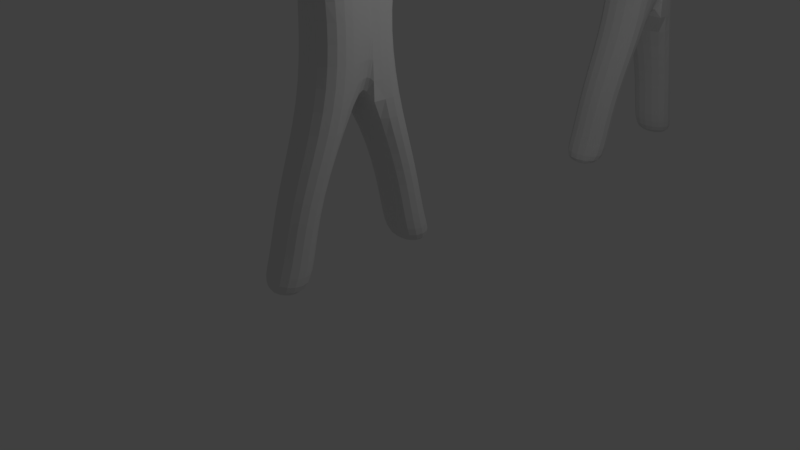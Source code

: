 # Source: alienMesh.blend  (saved by Blender 2.79.0; exported with 4.5.12 LTS)
import bpy
from mathutils import Matrix  # noqa: F401  (used for matrix-valued properties, if any)

bpy.ops.wm.read_factory_settings(use_empty=True)
scene = bpy.context.scene
scene.name = 'Scene'

# ---- collections
col_collection_1 = bpy.data.collections.new('Collection 1'); scene.collection.children.link(col_collection_1)

# ---- world
world_world = bpy.data.worlds.new('World'); scene.world = world_world
world_world.color = (0.05088, 0.05088, 0.05088)
world_world.use_sun_shadow = False
world_world.sun_shadow_jitter_overblur = 0.0
world_world.cycles.sampling_method = 'MANUAL'

# ---- cameras
cam_camera = bpy.data.cameras.new('Camera')
cam_camera.clip_end = 100.0
cam_camera.lens = 35.0
cam_camera.sensor_width = 32.0
cam_camera.sensor_height = 18.0
cam_camera.ortho_scale = 7.314
cam_camera.dof.focus_distance = 0.0
cam_camera.dof.aperture_fstop = 128.0

# ---- lights
light_lamp = bpy.data.lights.new('Lamp', 'POINT')
light_lamp.transmission_factor = 0.0
light_lamp.cutoff_distance = 30.0
light_lamp.energy = 100.0
light_lamp.shadow_buffer_clip_start = 1.001
light_lamp.shadow_soft_size = 0.1
light_lamp.shadow_maximum_resolution = 0.006
light_lamp.use_absolute_resolution = True

# ---- meshes
me_cube_002 = bpy.data.meshes.new('Cube.002')
me_cube_002.from_pydata([(-1.089, -1.0, -1.0), (-1.062, -0.8937, -0.04149), (-1.089, -0.4505, -1.0), (-1.062, -0.4505, -0.04149), (-0.3451, -1.0, -1.0), (-0.2912, -0.8937, -0.04149), (-0.3451, -0.4505, -1.0), (-0.2912, -0.4505, -0.04149), (-1.063, -1.063, 0.8139), (-1.063, -0.4505, 0.8139), (-0.2912, -0.4505, 0.8139), (-0.5558, -1.063, 0.8139), (-1.063, -1.063, 1.301), (-1.063, -0.581, 1.584), (-0.2912, -0.581, 1.584), (-0.5558, -1.063, 1.301), (-0.5558, -1.928, 0.8139), (-1.062, -1.928, 0.8139), (-0.5558, -1.928, 1.301), (-1.062, -1.928, 1.301), (-0.5558, -2.783, 0.8139), (-1.062, -2.783, 0.8139), (-0.5558, -2.783, 1.301), (-1.062, -2.783, 1.301), (-0.5558, -3.121, 0.8139), (-1.062, -3.121, 0.8139), (-0.5558, -3.121, 1.301), (-1.062, -3.121, 1.301), (-1.062, -0.4505, 0.8139), (-0.2912, -0.4505, 0.8139), (-1.062, -0.4635, 1.584), (-0.2912, -0.4635, 1.584), (-1.062, -0.581, 1.895), (-0.2912, -0.581, 1.895), (-1.062, -0.4635, 1.895), (-0.2912, -0.4635, 1.895), (-1.0, -0.9208, -2.074), (-1.0, -1.382, -2.074), (-0.3451, -0.9208, -2.074), (-0.3451, -1.382, -2.074), (-1.0, -1.052, -2.855), (-1.0, -1.54, -2.855), (-0.3451, -1.052, -2.855), (-0.3451, -1.54, -2.855), (-1.0, -1.17, -3.214), (-1.0, -1.719, -3.214), (-0.3451, -1.17, -3.214), (-0.3451, -1.719, -3.214), (-1.089, 0.2144, -1.0), (-1.062, 0.1081, -0.04149), (-1.089, -0.3351, -1.0), (-1.062, -0.3351, -0.04149), (-0.3451, 0.2144, -1.0), (-0.2912, 0.1081, -0.04149), (-0.3451, -0.3351, -1.0), (-0.2912, -0.3351, -0.04149), (-1.063, 0.2776, 0.8139), (-1.063, -0.3351, 0.8139), (-0.2912, -0.3351, 0.8139), (-0.5558, 0.2776, 0.8139), (-1.063, 0.2776, 1.301), (-1.063, -0.2046, 1.584), (-0.2912, -0.2046, 1.584), (-0.5558, 0.2776, 1.301), (-0.5558, 1.143, 0.8139), (-1.062, 1.143, 0.8139), (-0.5558, 1.143, 1.301), (-1.062, 1.143, 1.301), (-0.5558, 1.997, 0.8139), (-1.062, 1.997, 0.8139), (-0.5558, 1.997, 1.301), (-1.062, 1.997, 1.301), (-0.5558, 2.335, 0.8139), (-1.062, 2.335, 0.8139), (-0.5558, 2.335, 1.301), (-1.062, 2.335, 1.301), (-1.062, -0.3351, 0.8139), (-0.2912, -0.3351, 0.8139), (-1.062, -0.3221, 1.584), (-0.2912, -0.3221, 1.584), (-1.062, -0.2046, 1.895), (-0.2912, -0.2046, 1.895), (-1.062, -0.3221, 1.895), (-0.2912, -0.3221, 1.895), (-1.0, 0.1352, -2.074), (-1.0, 0.5965, -2.074), (-0.3451, 0.1352, -2.074), (-0.3451, 0.5965, -2.074), (-1.0, 0.2663, -2.855), (-1.0, 0.7539, -2.855), (-0.3451, 0.2663, -2.855), (-0.3451, 0.7539, -2.855), (-1.0, 0.3843, -3.214), (-1.0, 0.9338, -3.214), (-0.3451, 0.3843, -3.214), (-0.3451, 0.9338, -3.214), (-0.7225, -0.1814, 3.572), (-0.7225, 0.006228, 3.515), (-0.7225, 0.1791, 3.422), (-0.7225, 0.3307, 3.298), (-0.7225, 0.455, 3.146), (-0.7225, 0.5474, 2.973), (-0.7225, 0.6043, 2.786), (-0.7225, 0.6235, 2.591), (-0.7225, 0.6043, 2.396), (-0.7225, 0.1791, 1.759), (-0.7605, -0.1851, 3.572), (-0.7971, -0.001125, 3.515), (-0.8309, 0.1684, 3.422), (-0.8604, 0.3171, 3.298), (-0.8847, 0.439, 3.146), (-0.9027, 0.5297, 2.973), (-0.9138, 0.5855, 2.786), (-0.9176, 0.6043, 2.591), (-0.9138, 0.5855, 2.396), (-0.9027, 0.5297, 2.208), (-0.8847, 0.439, 2.035), (-0.8604, 0.3171, 1.884), (-0.8309, 0.1684, 1.759), (-0.7971, -0.001126, 1.667), (-0.7605, -0.1851, 1.61), (-0.7971, -0.1962, 3.572), (-0.8689, -0.0229, 3.515), (-0.9351, 0.1368, 3.422), (-0.9931, 0.2768, 3.298), (-1.041, 0.3917, 3.146), (-1.076, 0.4771, 2.973), (-1.098, 0.5297, 2.786), (-1.105, 0.5474, 2.591), (-1.098, 0.5297, 2.396), (-1.076, 0.4771, 2.208), (-1.041, 0.3917, 2.035), (-0.9931, 0.2768, 1.884), (-0.9351, 0.1368, 1.759), (-0.8689, -0.0229, 1.667), (-0.7971, -0.1962, 1.61), (-0.8309, -0.2142, 3.572), (-0.9351, -0.05827, 3.515), (-1.031, 0.08548, 3.422), (-1.115, 0.2115, 3.298), (-1.184, 0.3149, 3.146), (-1.236, 0.3917, 2.973), (-1.267, 0.439, 2.786), (-1.278, 0.455, 2.591), (-1.267, 0.439, 2.396), (-1.236, 0.3917, 2.208), (-1.184, 0.3149, 2.035), (-1.115, 0.2115, 1.884), (-1.031, 0.08548, 1.759), (-0.9351, -0.05827, 1.667), (-0.8309, -0.2142, 1.61), (-0.8604, -0.2385, 3.572), (-0.9931, -0.1059, 3.515), (-1.115, 0.01639, 3.422), (-1.222, 0.1235, 3.298), (-1.31, 0.2115, 3.146), (-1.376, 0.2768, 2.973), (-1.416, 0.3171, 2.786), (-1.43, 0.3307, 2.591), (-1.416, 0.3171, 2.396), (-1.376, 0.2768, 2.208), (-1.31, 0.2115, 2.035), (-1.222, 0.1235, 1.884), (-1.115, 0.01639, 1.759), (-0.9931, -0.1059, 1.667), (-0.8604, -0.2385, 1.61), (-0.8847, -0.2681, 3.572), (-1.041, -0.1638, 3.515), (-1.184, -0.0678, 3.422), (-1.31, 0.01639, 3.298), (-1.414, 0.08548, 3.146), (-1.491, 0.1368, 2.973), (-1.538, 0.1684, 2.786), (-1.554, 0.1791, 2.591), (-1.538, 0.1684, 2.396), (-1.491, 0.1368, 2.208), (-1.414, 0.08548, 2.035), (-1.31, 0.01639, 1.884), (-1.184, -0.0678, 1.759), (-1.041, -0.1638, 1.667), (-0.8847, -0.2681, 1.61), (-0.9027, -0.3018, 3.572), (-1.076, -0.23, 3.515), (-1.236, -0.1638, 3.422), (-1.376, -0.1059, 3.298), (-1.491, -0.05827, 3.146), (-1.576, -0.0229, 2.973), (-1.629, -0.001126, 2.786), (-1.646, 0.006227, 2.591), (-1.629, -0.001126, 2.396), (-1.576, -0.0229, 2.208), (-1.491, -0.05827, 2.035), (-1.376, -0.1059, 1.884), (-1.236, -0.1638, 1.759), (-1.076, -0.23, 1.667), (-0.9027, -0.3018, 1.61), (-0.9138, -0.3384, 3.572), (-1.098, -0.3018, 3.515), (-1.267, -0.2681, 3.422), (-1.416, -0.2385, 3.298), (-1.538, -0.2142, 3.146), (-1.629, -0.1962, 2.973), (-1.684, -0.1851, 2.786), (-1.703, -0.1814, 2.591), (-1.684, -0.1851, 2.396), (-1.629, -0.1962, 2.208), (-1.538, -0.2142, 2.035), (-1.416, -0.2385, 1.884), (-1.267, -0.2681, 1.759), (-1.098, -0.3018, 1.667), (-0.9138, -0.3384, 1.61), (-0.9176, -0.3765, 3.572), (-1.105, -0.3765, 3.515), (-1.278, -0.3765, 3.422), (-1.43, -0.3765, 3.298), (-1.554, -0.3765, 3.146), (-1.646, -0.3765, 2.973), (-1.703, -0.3765, 2.786), (-1.722, -0.3765, 2.591), (-1.703, -0.3765, 2.396), (-1.646, -0.3765, 2.208), (-1.554, -0.3765, 2.035), (-1.43, -0.3765, 1.884), (-1.278, -0.3765, 1.759), (-1.105, -0.3765, 1.667), (-0.9176, -0.3765, 1.61), (-0.9138, -0.4145, 3.572), (-1.098, -0.4511, 3.515), (-1.267, -0.4848, 3.422), (-1.416, -0.5144, 3.298), (-1.538, -0.5387, 3.146), (-1.629, -0.5567, 2.973), (-1.684, -0.5678, 2.786), (-1.703, -0.5715, 2.591), (-1.684, -0.5678, 2.396), (-1.629, -0.5567, 2.208), (-1.538, -0.5387, 2.035), (-1.416, -0.5144, 1.884), (-1.267, -0.4848, 1.759), (-1.098, -0.4511, 1.667), (-0.9138, -0.4145, 1.61), (-0.9027, -0.4511, 3.572), (-1.076, -0.5229, 3.515), (-1.236, -0.5891, 3.422), (-1.376, -0.6471, 3.298), (-1.491, -0.6946, 3.146), (-1.576, -0.73, 2.973), (-1.629, -0.7518, 2.786), (-1.646, -0.7591, 2.591), (-1.629, -0.7518, 2.396), (-1.576, -0.73, 2.208), (-1.491, -0.6946, 2.035), (-1.376, -0.6471, 1.884), (-1.236, -0.5891, 1.759), (-1.076, -0.5229, 1.667), (-0.9027, -0.4511, 1.61), (-0.8847, -0.4848, 3.572), (-1.041, -0.5891, 3.515), (-1.184, -0.6851, 3.422), (-1.31, -0.7693, 3.298), (-1.414, -0.8384, 3.146), (-1.491, -0.8897, 2.973), (-1.538, -0.9214, 2.786), (-1.554, -0.932, 2.591), (-1.538, -0.9214, 2.396), (-1.491, -0.8897, 2.208), (-1.414, -0.8384, 2.035), (-1.31, -0.7693, 1.884), (-1.184, -0.6851, 1.759), (-1.041, -0.5891, 1.667), (-0.8847, -0.4848, 1.61), (-0.8604, -0.5144, 3.572), (-0.9931, -0.6471, 3.515), (-1.115, -0.7693, 3.422), (-1.222, -0.8765, 3.298), (-1.31, -0.9644, 3.146), (-1.376, -1.03, 2.973), (-1.416, -1.07, 2.786), (-1.43, -1.084, 2.591), (-1.416, -1.07, 2.396), (-1.376, -1.03, 2.208), (-1.31, -0.9644, 2.035), (-1.222, -0.8765, 1.884), (-1.115, -0.7693, 1.759), (-0.9931, -0.6471, 1.667), (-0.8604, -0.5144, 1.61), (-0.8309, -0.5387, 3.572), (-0.9351, -0.6946, 3.515), (-1.031, -0.8384, 3.422), (-1.115, -0.9644, 3.298), (-1.184, -1.068, 3.146), (-1.236, -1.145, 2.973), (-1.267, -1.192, 2.786), (-1.278, -1.208, 2.591), (-1.267, -1.192, 2.396), (-1.236, -1.145, 2.208), (-1.184, -1.068, 2.035), (-1.115, -0.9644, 1.884), (-1.031, -0.8384, 1.759), (-0.9351, -0.6946, 1.667), (-0.8309, -0.5387, 1.61), (-0.7225, -0.3765, 1.591), (-0.7971, -0.5567, 3.572), (-0.8689, -0.73, 3.515), (-0.9351, -0.8897, 3.422), (-0.9931, -1.03, 3.298), (-1.041, -1.145, 3.146), (-1.076, -1.23, 2.973), (-1.098, -1.283, 2.786), (-1.105, -1.3, 2.591), (-1.098, -1.283, 2.396), (-1.076, -1.23, 2.208), (-1.041, -1.145, 2.035), (-0.9931, -1.03, 1.884), (-0.9351, -0.8897, 1.759), (-0.8689, -0.73, 1.667), (-0.7971, -0.5567, 1.61), (-0.7605, -0.5678, 3.572), (-0.7971, -0.7518, 3.515), (-0.8309, -0.9214, 3.422), (-0.8604, -1.07, 3.298), (-0.8847, -1.192, 3.146), (-0.9027, -1.283, 2.973), (-0.9138, -1.338, 2.786), (-0.9176, -1.357, 2.591), (-0.9138, -1.338, 2.396), (-0.9027, -1.283, 2.208), (-0.8847, -1.192, 2.035), (-0.8604, -1.07, 1.884), (-0.8309, -0.9214, 1.759), (-0.7971, -0.7518, 1.667), (-0.7605, -0.5678, 1.61), (-0.7225, -0.5715, 3.572), (-0.7225, -0.7591, 3.515), (-0.7225, -0.932, 3.422), (-0.7225, -1.084, 3.298), (-0.7225, -1.208, 3.146), (-0.7225, -1.3, 2.973), (-0.7225, -1.357, 2.786), (-0.7225, -1.376, 2.591), (-0.7225, -1.357, 2.396), (-0.7225, -1.3, 2.208), (-0.7225, -1.208, 2.035), (-0.7225, -1.084, 1.884), (-0.7225, -0.932, 1.759), (-0.7225, -0.7591, 1.667), (-0.7225, -0.5715, 1.61), (-0.6844, -0.5678, 3.572), (-0.6478, -0.7518, 3.515), (-0.6141, -0.9214, 3.422), (-0.5845, -1.07, 3.298), (-0.5603, -1.192, 3.146), (-0.5422, -1.283, 2.973), (-0.5311, -1.338, 2.786), (-0.5274, -1.357, 2.591), (-0.5311, -1.338, 2.396), (-0.5422, -1.283, 2.208), (-0.5603, -1.192, 2.035), (-0.5845, -1.07, 1.884), (-0.6141, -0.9214, 1.759), (-0.6478, -0.7518, 1.667), (-0.6844, -0.5678, 1.61), (-0.6478, -0.5567, 3.572), (-0.576, -0.73, 3.515), (-0.5099, -0.8897, 3.422), (-0.4519, -1.03, 3.298), (-0.4043, -1.145, 3.146), (-0.3689, -1.23, 2.973), (-0.3471, -1.283, 2.786), (-0.3398, -1.3, 2.591), (-0.3471, -1.283, 2.396), (-0.3689, -1.23, 2.208), (-0.4043, -1.145, 2.035), (-0.4519, -1.03, 1.884), (-0.5099, -0.8897, 1.759), (-0.576, -0.73, 1.667), (-0.6478, -0.5567, 1.61), (-0.6141, -0.5387, 3.572), (-0.5099, -0.6946, 3.515), (-0.4138, -0.8384, 3.422), (-0.3296, -0.9644, 3.298), (-0.2605, -1.068, 3.146), (-0.2092, -1.145, 2.973), (-0.1776, -1.192, 2.786), (-0.1669, -1.208, 2.591), (-0.1776, -1.192, 2.396), (-0.2092, -1.145, 2.208), (-0.2605, -1.068, 2.035), (-0.3296, -0.9644, 1.884), (-0.4138, -0.8384, 1.759), (-0.5099, -0.6946, 1.667), (-0.6141, -0.5387, 1.61), (-0.7225, -0.3765, 3.591), (-0.5845, -0.5144, 3.572), (-0.4519, -0.6471, 3.515), (-0.3296, -0.7693, 3.422), (-0.2225, -0.8765, 3.298), (-0.1345, -0.9644, 3.146), (-0.06919, -1.03, 2.973), (-0.02895, -1.07, 2.786), (-0.01537, -1.084, 2.591), (-0.02895, -1.07, 2.396), (-0.06919, -1.03, 2.208), (-0.1345, -0.9644, 2.035), (-0.2225, -0.8765, 1.884), (-0.3296, -0.7693, 1.759), (-0.4519, -0.6471, 1.667), (-0.5845, -0.5144, 1.61), (-0.5603, -0.4848, 3.572), (-0.4043, -0.5891, 3.515), (-0.2605, -0.6851, 3.422), (-0.1345, -0.7693, 3.298), (-0.03113, -0.8384, 3.146), (0.0457, -0.8897, 2.973), (0.09302, -0.9214, 2.786), (0.109, -0.932, 2.591), (0.09302, -0.9214, 2.396), (0.0457, -0.8897, 2.208), (-0.03113, -0.8384, 2.035), (-0.1345, -0.7693, 1.884), (-0.2605, -0.6851, 1.759), (-0.4043, -0.5891, 1.667), (-0.5603, -0.4848, 1.61), (-0.5422, -0.4511, 3.572), (-0.3689, -0.5229, 3.515), (-0.2092, -0.5891, 3.422), (-0.06919, -0.6471, 3.298), (0.0457, -0.6946, 3.146), (0.1311, -0.73, 2.973), (0.1837, -0.7518, 2.786), (0.2014, -0.7591, 2.591), (0.1837, -0.7518, 2.396), (0.1311, -0.73, 2.208), (0.0457, -0.6946, 2.035), (-0.06919, -0.6471, 1.884), (-0.2092, -0.5891, 1.759), (-0.3689, -0.5229, 1.667), (-0.5422, -0.4511, 1.61), (-0.5311, -0.4145, 3.572), (-0.3471, -0.4511, 3.515), (-0.1776, -0.4848, 3.422), (-0.02895, -0.5144, 3.298), (0.09302, -0.5387, 3.146), (0.1837, -0.5567, 2.973), (0.2395, -0.5678, 2.786), (0.2583, -0.5715, 2.591), (0.2395, -0.5678, 2.396), (0.1837, -0.5567, 2.208), (0.09302, -0.5387, 2.035), (-0.02895, -0.5144, 1.884), (-0.1776, -0.4848, 1.759), (-0.3471, -0.4511, 1.667), (-0.5311, -0.4145, 1.61), (-0.5274, -0.3765, 3.572), (-0.3398, -0.3765, 3.515), (-0.1669, -0.3765, 3.422), (-0.01537, -0.3765, 3.298), (0.109, -0.3765, 3.146), (0.2014, -0.3765, 2.973), (0.2583, -0.3765, 2.786), (0.2775, -0.3765, 2.591), (0.2583, -0.3765, 2.396), (0.2014, -0.3765, 2.208), (0.109, -0.3765, 2.035), (-0.01537, -0.3765, 1.884), (-0.1669, -0.3765, 1.759), (-0.3398, -0.3765, 1.667), (-0.5274, -0.3765, 1.61), (-0.5311, -0.3384, 3.572), (-0.3471, -0.3018, 3.515), (-0.1776, -0.2681, 3.422), (-0.02895, -0.2385, 3.298), (0.09302, -0.2142, 3.146), (0.1837, -0.1962, 2.973), (0.2395, -0.1851, 2.786), (0.2583, -0.1814, 2.591), (0.2395, -0.1851, 2.396), (0.1837, -0.1962, 2.208), (0.09302, -0.2142, 2.035), (-0.02895, -0.2385, 1.884), (-0.1776, -0.2681, 1.759), (-0.3471, -0.3018, 1.667), (-0.5311, -0.3384, 1.61), (-0.5422, -0.3018, 3.572), (-0.3689, -0.23, 3.515), (-0.2092, -0.1638, 3.422), (-0.06919, -0.1059, 3.298), (0.0457, -0.05827, 3.146), (0.1311, -0.0229, 2.973), (0.1837, -0.001126, 2.786), (0.2014, 0.006228, 2.591), (0.1837, -0.001126, 2.396), (0.1311, -0.0229, 2.208), (0.0457, -0.05827, 2.035), (-0.06919, -0.1059, 1.884), (-0.2092, -0.1638, 1.759), (-0.3689, -0.23, 1.667), (-0.5422, -0.3018, 1.61), (-0.5603, -0.2681, 3.572), (-0.4043, -0.1638, 3.515), (-0.2605, -0.0678, 3.422), (-0.1345, 0.01639, 3.298), (-0.03113, 0.08548, 3.146), (0.0457, 0.1368, 2.973), (0.09302, 0.1684, 2.786), (0.109, 0.1791, 2.591), (0.09302, 0.1684, 2.396), (0.0457, 0.1368, 2.208), (-0.03113, 0.08548, 2.035), (-0.1345, 0.01639, 1.884), (-0.2605, -0.0678, 1.759), (-0.4043, -0.1638, 1.667), (-0.5603, -0.2681, 1.61), (-0.5845, -0.2385, 3.572), (-0.4519, -0.1059, 3.515), (-0.3296, 0.01639, 3.422), (-0.2225, 0.1235, 3.298), (-0.1345, 0.2115, 3.146), (-0.06919, 0.2768, 2.973), (-0.02895, 0.3171, 2.786), (-0.01537, 0.3307, 2.591), (-0.02895, 0.3171, 2.396), (-0.06919, 0.2768, 2.208), (-0.1345, 0.2115, 2.035), (-0.2225, 0.1235, 1.884), (-0.3296, 0.01639, 1.759), (-0.4519, -0.1059, 1.667), (-0.5845, -0.2385, 1.61), (-0.6141, -0.2142, 3.572), (-0.5099, -0.05827, 3.515), (-0.4138, 0.08548, 3.422), (-0.3296, 0.2115, 3.298), (-0.2605, 0.3149, 3.146), (-0.2092, 0.3917, 2.973), (-0.1776, 0.439, 2.786), (-0.1669, 0.455, 2.591), (-0.1776, 0.439, 2.396), (-0.2092, 0.3917, 2.208), (-0.2605, 0.3149, 2.035), (-0.3296, 0.2115, 1.884), (-0.4138, 0.08548, 1.759), (-0.5099, -0.05827, 1.667), (-0.6141, -0.2142, 1.61), (-0.6478, -0.1962, 3.572), (-0.576, -0.0229, 3.515), (-0.5099, 0.1368, 3.422), (-0.4519, 0.2768, 3.298), (-0.4043, 0.3917, 3.146), (-0.3689, 0.4771, 2.973), (-0.3471, 0.5297, 2.786), (-0.3398, 0.5474, 2.591), (-0.3471, 0.5297, 2.396), (-0.3689, 0.4771, 2.208), (-0.4043, 0.3917, 2.035), (-0.4519, 0.2768, 1.884), (-0.5099, 0.1368, 1.759), (-0.576, -0.0229, 1.667), (-0.6478, -0.1962, 1.61), (-0.6844, -0.1851, 3.572), (-0.6478, -0.001126, 3.515), (-0.6141, 0.1684, 3.422), (-0.5845, 0.3171, 3.298), (-0.5603, 0.439, 3.146), (-0.5422, 0.5297, 2.973), (-0.5311, 0.5855, 2.786), (-0.5274, 0.6043, 2.591), (-0.5311, 0.5855, 2.396), (-0.5422, 0.5297, 2.208), (-0.5603, 0.439, 2.035), (-0.5845, 0.3171, 1.884), (-0.6141, 0.1684, 1.759), (-0.6478, -0.001126, 1.667), (-0.6844, -0.1851, 1.61), (-0.7225, 0.5474, 2.208), (-0.7225, 0.455, 2.035), (-0.7225, 0.3307, 1.884), (-0.7225, 0.006227, 1.667), (-0.7225, -0.1814, 1.61), (-1.531, -0.09193, 2.548), (-1.689, 0.1251, 2.714), (-1.786, -0.1748, 2.714), (-1.531, -0.3603, 2.714), (-1.276, -0.1748, 2.714), (-1.373, 0.1251, 2.714), (-1.786, -0.009016, 2.982), (-1.689, -0.309, 2.982), (-1.373, -0.309, 2.982), (-1.276, -0.009016, 2.982), (-1.531, 0.1764, 2.982), (-1.531, -0.09193, 3.148), (-1.681, -0.1407, 2.593), (-1.624, 0.03566, 2.593), (-1.774, -0.01307, 2.69), (-1.531, 0.1633, 2.69), (-1.438, 0.03566, 2.593), (-1.531, -0.2497, 2.593), (-1.681, -0.2984, 2.69), (-1.381, -0.1407, 2.593), (-1.381, -0.2984, 2.69), (-1.288, -0.01307, 2.69), (-1.624, 0.1934, 2.848), (-1.438, 0.1934, 2.848), (-1.831, -0.09193, 2.848), (-1.774, 0.0844, 2.848), (-1.624, -0.3773, 2.848), (-1.774, -0.2683, 2.848), (-1.288, -0.2683, 2.848), (-1.438, -0.3773, 2.848), (-1.288, 0.0844, 2.848), (-1.231, -0.09193, 2.848), (-1.681, 0.1145, 3.006), (-1.774, -0.1708, 3.006), (-1.531, -0.3471, 3.006), (-1.288, -0.1708, 3.006), (-1.381, 0.1145, 3.006), (-1.681, -0.0432, 3.103), (-1.531, 0.06579, 3.103), (-1.624, -0.2195, 3.103), (-1.438, -0.2195, 3.103), (-1.381, -0.0432, 3.103), (-1.531, -0.7428, 2.548), (-1.689, -0.5257, 2.714), (-1.786, -0.8257, 2.714), (-1.531, -1.011, 2.714), (-1.276, -0.8257, 2.714), (-1.373, -0.5257, 2.714), (-1.786, -0.6599, 2.982), (-1.689, -0.9599, 2.982), (-1.373, -0.9599, 2.982), (-1.276, -0.6599, 2.982), (-1.531, -0.4745, 2.982), (-1.531, -0.7428, 3.148), (-1.681, -0.7915, 2.593), (-1.624, -0.6152, 2.593), (-1.774, -0.6639, 2.69), (-1.531, -0.4876, 2.69), (-1.438, -0.6152, 2.593), (-1.531, -0.9005, 2.593), (-1.681, -0.9493, 2.69), (-1.381, -0.7915, 2.593), (-1.381, -0.9493, 2.69), (-1.288, -0.6639, 2.69), (-1.624, -0.4575, 2.848), (-1.438, -0.4575, 2.848), (-1.831, -0.7428, 2.848), (-1.774, -0.5665, 2.848), (-1.624, -1.028, 2.848), (-1.774, -0.9191, 2.848), (-1.288, -0.9191, 2.848), (-1.438, -1.028, 2.848), (-1.288, -0.5665, 2.848), (-1.231, -0.7428, 2.848), (-1.681, -0.5363, 3.006), (-1.774, -0.8217, 3.006), (-1.531, -0.998, 3.006), (-1.288, -0.8217, 3.006), (-1.381, -0.5363, 3.006), (-1.681, -0.6941, 3.103), (-1.531, -0.5851, 3.103), (-1.624, -0.8704, 3.103), (-1.438, -0.8704, 3.103), (-1.381, -0.6941, 3.103)], [], [(0, 1, 3, 2), (31, 29, 77, 79), (6, 7, 5, 4), (4, 5, 1, 0), (2, 6, 38, 36), (1, 5, 11, 8), (11, 10, 14, 15), (83, 35, 31, 79), (5, 7, 10, 11), (3, 1, 8, 9), (14, 13, 12, 15), (9, 8, 12, 13), (11, 15, 18, 16), (10, 9, 28, 29), (19, 17, 21, 23), (15, 12, 19, 18), (8, 11, 16, 17), (12, 8, 17, 19), (20, 22, 26, 24), (18, 19, 23, 22), (16, 18, 22, 20), (17, 16, 20, 21), (25, 24, 26, 27), (21, 20, 24, 25), (23, 21, 25, 27), (22, 23, 27, 26), (82, 78, 30, 34), (14, 10, 29, 31), (9, 13, 30, 28), (30, 13, 32, 34), (32, 33, 35, 34), (28, 30, 78, 76), (14, 31, 35, 33), (13, 14, 33, 32), (38, 39, 43, 42), (0, 2, 36, 37), (6, 4, 39, 38), (4, 0, 37, 39), (43, 41, 45, 47), (37, 36, 40, 41), (39, 37, 41, 43), (36, 38, 42, 40), (44, 46, 47, 45), (40, 42, 46, 44), (42, 43, 47, 46), (41, 40, 44, 45), (48, 49, 51, 50), (9, 57, 51, 3), (54, 55, 53, 52), (52, 53, 49, 48), (50, 54, 86, 84), (49, 53, 59, 56), (59, 58, 62, 63), (2, 3, 51, 50), (53, 55, 58, 59), (51, 49, 56, 57), (62, 61, 60, 63), (57, 56, 60, 61), (59, 63, 66, 64), (58, 57, 76, 77), (67, 65, 69, 71), (63, 60, 67, 66), (56, 59, 64, 65), (60, 56, 65, 67), (68, 70, 74, 72), (66, 67, 71, 70), (64, 66, 70, 68), (65, 64, 68, 69), (73, 72, 74, 75), (69, 68, 72, 73), (71, 69, 73, 75), (70, 71, 75, 74), (83, 82, 34, 35), (62, 58, 77, 79), (57, 61, 78, 76), (78, 61, 80, 82), (80, 81, 83, 82), (2, 50, 54, 6), (62, 79, 83, 81), (61, 62, 81, 80), (86, 87, 91, 90), (48, 50, 84, 85), (54, 52, 87, 86), (52, 48, 85, 87), (91, 89, 93, 95), (85, 84, 88, 89), (87, 85, 89, 91), (84, 86, 90, 88), (92, 94, 95, 93), (88, 90, 94, 92), (90, 91, 95, 94), (89, 88, 92, 93), (7, 55, 58, 10), (6, 54, 55, 7), (577, 576, 119, 120), (103, 102, 112, 113), (96, 392, 106), (301, 577, 120), (104, 103, 113, 114), (97, 96, 106, 107), (573, 104, 114, 115), (98, 97, 107, 108), (574, 573, 115, 116), (99, 98, 108, 109), (575, 574, 116, 117), (100, 99, 109, 110), (105, 575, 117, 118), (101, 100, 110, 111), (576, 105, 118, 119), (102, 101, 111, 112), (119, 118, 133, 134), (112, 111, 126, 127), (120, 119, 134, 135), (113, 112, 127, 128), (106, 392, 121), (301, 120, 135), (114, 113, 128, 129), (107, 106, 121, 122), (115, 114, 129, 130), (108, 107, 122, 123), (116, 115, 130, 131), (109, 108, 123, 124), (117, 116, 131, 132), (110, 109, 124, 125), (118, 117, 132, 133), (111, 110, 125, 126), (123, 122, 137, 138), (131, 130, 145, 146), (124, 123, 138, 139), (132, 131, 146, 147), (125, 124, 139, 140), (133, 132, 147, 148), (126, 125, 140, 141), (134, 133, 148, 149), (127, 126, 141, 142), (135, 134, 149, 150), (128, 127, 142, 143), (121, 392, 136), (301, 135, 150), (129, 128, 143, 144), (122, 121, 136, 137), (130, 129, 144, 145), (142, 141, 156, 157), (150, 149, 164, 165), (143, 142, 157, 158), (136, 392, 151), (301, 150, 165), (144, 143, 158, 159), (137, 136, 151, 152), (145, 144, 159, 160), (138, 137, 152, 153), (146, 145, 160, 161), (139, 138, 153, 154), (147, 146, 161, 162), (140, 139, 154, 155), (148, 147, 162, 163), (141, 140, 155, 156), (149, 148, 163, 164), (161, 160, 175, 176), (154, 153, 168, 169), (162, 161, 176, 177), (155, 154, 169, 170), (163, 162, 177, 178), (156, 155, 170, 171), (164, 163, 178, 179), (157, 156, 171, 172), (165, 164, 179, 180), (158, 157, 172, 173), (151, 392, 166), (301, 165, 180), (159, 158, 173, 174), (152, 151, 166, 167), (160, 159, 174, 175), (153, 152, 167, 168), (180, 179, 194, 195), (173, 172, 187, 188), (166, 392, 181), (301, 180, 195), (174, 173, 188, 189), (167, 166, 181, 182), (175, 174, 189, 190), (168, 167, 182, 183), (176, 175, 190, 191), (169, 168, 183, 184), (177, 176, 191, 192), (170, 169, 184, 185), (178, 177, 192, 193), (171, 170, 185, 186), (179, 178, 193, 194), (172, 171, 186, 187), (184, 183, 198, 199), (192, 191, 206, 207), (185, 184, 199, 200), (193, 192, 207, 208), (186, 185, 200, 201), (194, 193, 208, 209), (187, 186, 201, 202), (195, 194, 209, 210), (188, 187, 202, 203), (181, 392, 196), (301, 195, 210), (189, 188, 203, 204), (182, 181, 196, 197), (190, 189, 204, 205), (183, 182, 197, 198), (191, 190, 205, 206), (203, 202, 217, 218), (196, 392, 211), (301, 210, 225), (204, 203, 218, 219), (197, 196, 211, 212), (205, 204, 219, 220), (198, 197, 212, 213), (206, 205, 220, 221), (199, 198, 213, 214), (207, 206, 221, 222), (200, 199, 214, 215), (208, 207, 222, 223), (201, 200, 215, 216), (209, 208, 223, 224), (202, 201, 216, 217), (210, 209, 224, 225), (222, 221, 236, 237), (215, 214, 229, 230), (223, 222, 237, 238), (216, 215, 230, 231), (224, 223, 238, 239), (217, 216, 231, 232), (225, 224, 239, 240), (218, 217, 232, 233), (211, 392, 226), (301, 225, 240), (219, 218, 233, 234), (212, 211, 226, 227), (220, 219, 234, 235), (213, 212, 227, 228), (221, 220, 235, 236), (214, 213, 228, 229), (301, 240, 255), (234, 233, 248, 249), (227, 226, 241, 242), (235, 234, 249, 250), (228, 227, 242, 243), (236, 235, 250, 251), (229, 228, 243, 244), (237, 236, 251, 252), (230, 229, 244, 245), (238, 237, 252, 253), (231, 230, 245, 246), (239, 238, 253, 254), (232, 231, 246, 247), (240, 239, 254, 255), (233, 232, 247, 248), (226, 392, 241), (253, 252, 267, 268), (246, 245, 260, 261), (254, 253, 268, 269), (247, 246, 261, 262), (255, 254, 269, 270), (248, 247, 262, 263), (241, 392, 256), (301, 255, 270), (249, 248, 263, 264), (242, 241, 256, 257), (250, 249, 264, 265), (243, 242, 257, 258), (251, 250, 265, 266), (244, 243, 258, 259), (252, 251, 266, 267), (245, 244, 259, 260), (257, 256, 271, 272), (265, 264, 279, 280), (258, 257, 272, 273), (266, 265, 280, 281), (259, 258, 273, 274), (267, 266, 281, 282), (260, 259, 274, 275), (268, 267, 282, 283), (261, 260, 275, 276), (269, 268, 283, 284), (262, 261, 276, 277), (270, 269, 284, 285), (263, 262, 277, 278), (256, 392, 271), (301, 270, 285), (264, 263, 278, 279), (276, 275, 290, 291), (284, 283, 298, 299), (277, 276, 291, 292), (285, 284, 299, 300), (278, 277, 292, 293), (271, 392, 286), (301, 285, 300), (279, 278, 293, 294), (272, 271, 286, 287), (280, 279, 294, 295), (273, 272, 287, 288), (281, 280, 295, 296), (274, 273, 288, 289), (282, 281, 296, 297), (275, 274, 289, 290), (283, 282, 297, 298), (295, 294, 310, 311), (288, 287, 303, 304), (296, 295, 311, 312), (289, 288, 304, 305), (297, 296, 312, 313), (290, 289, 305, 306), (298, 297, 313, 314), (291, 290, 306, 307), (299, 298, 314, 315), (292, 291, 307, 308), (300, 299, 315, 316), (293, 292, 308, 309), (286, 392, 302), (301, 300, 316), (294, 293, 309, 310), (287, 286, 302, 303), (315, 314, 329, 330), (308, 307, 322, 323), (316, 315, 330, 331), (309, 308, 323, 324), (302, 392, 317), (301, 316, 331), (310, 309, 324, 325), (303, 302, 317, 318), (311, 310, 325, 326), (304, 303, 318, 319), (312, 311, 326, 327), (305, 304, 319, 320), (313, 312, 327, 328), (306, 305, 320, 321), (314, 313, 328, 329), (307, 306, 321, 322), (319, 318, 333, 334), (327, 326, 341, 342), (320, 319, 334, 335), (328, 327, 342, 343), (321, 320, 335, 336), (329, 328, 343, 344), (322, 321, 336, 337), (330, 329, 344, 345), (323, 322, 337, 338), (331, 330, 345, 346), (324, 323, 338, 339), (317, 392, 332), (301, 331, 346), (325, 324, 339, 340), (318, 317, 332, 333), (326, 325, 340, 341), (338, 337, 352, 353), (346, 345, 360, 361), (339, 338, 353, 354), (332, 392, 347), (301, 346, 361), (340, 339, 354, 355), (333, 332, 347, 348), (341, 340, 355, 356), (334, 333, 348, 349), (342, 341, 356, 357), (335, 334, 349, 350), (343, 342, 357, 358), (336, 335, 350, 351), (344, 343, 358, 359), (337, 336, 351, 352), (345, 344, 359, 360), (357, 356, 371, 372), (350, 349, 364, 365), (358, 357, 372, 373), (351, 350, 365, 366), (359, 358, 373, 374), (352, 351, 366, 367), (360, 359, 374, 375), (353, 352, 367, 368), (361, 360, 375, 376), (354, 353, 368, 369), (347, 392, 362), (301, 361, 376), (355, 354, 369, 370), (348, 347, 362, 363), (356, 355, 370, 371), (349, 348, 363, 364), (376, 375, 390, 391), (369, 368, 383, 384), (362, 392, 377), (301, 376, 391), (370, 369, 384, 385), (363, 362, 377, 378), (371, 370, 385, 386), (364, 363, 378, 379), (372, 371, 386, 387), (365, 364, 379, 380), (373, 372, 387, 388), (366, 365, 380, 381), (374, 373, 388, 389), (367, 366, 381, 382), (375, 374, 389, 390), (368, 367, 382, 383), (388, 387, 403, 404), (381, 380, 396, 397), (389, 388, 404, 405), (382, 381, 397, 398), (390, 389, 405, 406), (383, 382, 398, 399), (391, 390, 406, 407), (384, 383, 399, 400), (377, 392, 393), (301, 391, 407), (385, 384, 400, 401), (378, 377, 393, 394), (386, 385, 401, 402), (379, 378, 394, 395), (387, 386, 402, 403), (380, 379, 395, 396), (393, 392, 408), (301, 407, 422), (401, 400, 415, 416), (394, 393, 408, 409), (402, 401, 416, 417), (395, 394, 409, 410), (403, 402, 417, 418), (396, 395, 410, 411), (404, 403, 418, 419), (397, 396, 411, 412), (405, 404, 419, 420), (398, 397, 412, 413), (406, 405, 420, 421), (399, 398, 413, 414), (407, 406, 421, 422), (400, 399, 414, 415), (412, 411, 426, 427), (420, 419, 434, 435), (413, 412, 427, 428), (421, 420, 435, 436), (414, 413, 428, 429), (422, 421, 436, 437), (415, 414, 429, 430), (408, 392, 423), (301, 422, 437), (416, 415, 430, 431), (409, 408, 423, 424), (417, 416, 431, 432), (410, 409, 424, 425), (418, 417, 432, 433), (411, 410, 425, 426), (419, 418, 433, 434), (431, 430, 445, 446), (424, 423, 438, 439), (432, 431, 446, 447), (425, 424, 439, 440), (433, 432, 447, 448), (426, 425, 440, 441), (434, 433, 448, 449), (427, 426, 441, 442), (435, 434, 449, 450), (428, 427, 442, 443), (436, 435, 450, 451), (429, 428, 443, 444), (437, 436, 451, 452), (430, 429, 444, 445), (423, 392, 438), (301, 437, 452), (450, 449, 464, 465), (443, 442, 457, 458), (451, 450, 465, 466), (444, 443, 458, 459), (452, 451, 466, 467), (445, 444, 459, 460), (438, 392, 453), (301, 452, 467), (446, 445, 460, 461), (439, 438, 453, 454), (447, 446, 461, 462), (440, 439, 454, 455), (448, 447, 462, 463), (441, 440, 455, 456), (449, 448, 463, 464), (442, 441, 456, 457), (454, 453, 468, 469), (462, 461, 476, 477), (455, 454, 469, 470), (463, 462, 477, 478), (456, 455, 470, 471), (464, 463, 478, 479), (457, 456, 471, 472), (465, 464, 479, 480), (458, 457, 472, 473), (466, 465, 480, 481), (459, 458, 473, 474), (467, 466, 481, 482), (460, 459, 474, 475), (453, 392, 468), (301, 467, 482), (461, 460, 475, 476), (473, 472, 487, 488), (481, 480, 495, 496), (474, 473, 488, 489), (482, 481, 496, 497), (475, 474, 489, 490), (468, 392, 483), (301, 482, 497), (476, 475, 490, 491), (469, 468, 483, 484), (477, 476, 491, 492), (470, 469, 484, 485), (478, 477, 492, 493), (471, 470, 485, 486), (479, 478, 493, 494), (472, 471, 486, 487), (480, 479, 494, 495), (492, 491, 506, 507), (485, 484, 499, 500), (493, 492, 507, 508), (486, 485, 500, 501), (494, 493, 508, 509), (487, 486, 501, 502), (495, 494, 509, 510), (488, 487, 502, 503), (496, 495, 510, 511), (489, 488, 503, 504), (497, 496, 511, 512), (490, 489, 504, 505), (483, 392, 498), (301, 497, 512), (491, 490, 505, 506), (484, 483, 498, 499), (511, 510, 525, 526), (504, 503, 518, 519), (512, 511, 526, 527), (505, 504, 519, 520), (498, 392, 513), (301, 512, 527), (506, 505, 520, 521), (499, 498, 513, 514), (507, 506, 521, 522), (500, 499, 514, 515), (508, 507, 522, 523), (501, 500, 515, 516), (509, 508, 523, 524), (502, 501, 516, 517), (510, 509, 524, 525), (503, 502, 517, 518), (523, 522, 537, 538), (516, 515, 530, 531), (524, 523, 538, 539), (517, 516, 531, 532), (525, 524, 539, 540), (518, 517, 532, 533), (526, 525, 540, 541), (519, 518, 533, 534), (527, 526, 541, 542), (520, 519, 534, 535), (513, 392, 528), (301, 527, 542), (521, 520, 535, 536), (514, 513, 528, 529), (522, 521, 536, 537), (515, 514, 529, 530), (542, 541, 556, 557), (535, 534, 549, 550), (528, 392, 543), (301, 542, 557), (536, 535, 550, 551), (529, 528, 543, 544), (537, 536, 551, 552), (530, 529, 544, 545), (538, 537, 552, 553), (531, 530, 545, 546), (539, 538, 553, 554), (532, 531, 546, 547), (540, 539, 554, 555), (533, 532, 547, 548), (541, 540, 555, 556), (534, 533, 548, 549), (546, 545, 560, 561), (554, 553, 568, 569), (547, 546, 561, 562), (555, 554, 569, 570), (548, 547, 562, 563), (556, 555, 570, 571), (549, 548, 563, 564), (557, 556, 571, 572), (550, 549, 564, 565), (543, 392, 558), (301, 557, 572), (551, 550, 565, 566), (544, 543, 558, 559), (552, 551, 566, 567), (545, 544, 559, 560), (553, 552, 567, 568), (565, 564, 102, 103), (558, 392, 96), (301, 572, 577), (566, 565, 103, 104), (559, 558, 96, 97), (567, 566, 104, 573), (560, 559, 97, 98), (568, 567, 573, 574), (561, 560, 98, 99), (569, 568, 574, 575), (562, 561, 99, 100), (570, 569, 575, 105), (563, 562, 100, 101), (571, 570, 105, 576), (564, 563, 101, 102), (572, 571, 576, 577), (578, 591, 590), (579, 591, 593), (578, 590, 595), (578, 595, 597), (578, 597, 594), (579, 593, 600), (580, 592, 602), (581, 596, 604), (582, 598, 606), (583, 599, 608), (579, 600, 603), (580, 602, 605), (581, 604, 607), (582, 606, 609), (583, 608, 601), (584, 610, 615), (585, 611, 617), (586, 612, 618), (587, 613, 619), (588, 614, 616), (616, 619, 589), (616, 614, 619), (614, 587, 619), (619, 618, 589), (619, 613, 618), (613, 586, 618), (618, 617, 589), (618, 612, 617), (612, 585, 617), (617, 615, 589), (617, 611, 615), (611, 584, 615), (615, 616, 589), (615, 610, 616), (610, 588, 616), (601, 614, 588), (601, 608, 614), (608, 587, 614), (609, 613, 587), (609, 606, 613), (606, 586, 613), (607, 612, 586), (607, 604, 612), (604, 585, 612), (605, 611, 585), (605, 602, 611), (602, 584, 611), (603, 610, 584), (603, 600, 610), (600, 588, 610), (608, 609, 587), (608, 599, 609), (599, 582, 609), (606, 607, 586), (606, 598, 607), (598, 581, 607), (604, 605, 585), (604, 596, 605), (596, 580, 605), (602, 603, 584), (602, 592, 603), (592, 579, 603), (600, 601, 588), (600, 593, 601), (593, 583, 601), (594, 599, 583), (594, 597, 599), (597, 582, 599), (597, 598, 582), (597, 595, 598), (595, 581, 598), (595, 596, 581), (595, 590, 596), (590, 580, 596), (593, 594, 583), (593, 591, 594), (591, 578, 594), (590, 592, 580), (590, 591, 592), (591, 579, 592), (620, 633, 632), (621, 633, 635), (620, 632, 637), (620, 637, 639), (620, 639, 636), (621, 635, 642), (622, 634, 644), (623, 638, 646), (624, 640, 648), (625, 641, 650), (621, 642, 645), (622, 644, 647), (623, 646, 649), (624, 648, 651), (625, 650, 643), (626, 652, 657), (627, 653, 659), (628, 654, 660), (629, 655, 661), (630, 656, 658), (658, 661, 631), (658, 656, 661), (656, 629, 661), (661, 660, 631), (661, 655, 660), (655, 628, 660), (660, 659, 631), (660, 654, 659), (654, 627, 659), (659, 657, 631), (659, 653, 657), (653, 626, 657), (657, 658, 631), (657, 652, 658), (652, 630, 658), (643, 656, 630), (643, 650, 656), (650, 629, 656), (651, 655, 629), (651, 648, 655), (648, 628, 655), (649, 654, 628), (649, 646, 654), (646, 627, 654), (647, 653, 627), (647, 644, 653), (644, 626, 653), (645, 652, 626), (645, 642, 652), (642, 630, 652), (650, 651, 629), (650, 641, 651), (641, 624, 651), (648, 649, 628), (648, 640, 649), (640, 623, 649), (646, 647, 627), (646, 638, 647), (638, 622, 647), (644, 645, 626), (644, 634, 645), (634, 621, 645), (642, 643, 630), (642, 635, 643), (635, 625, 643), (636, 641, 625), (636, 639, 641), (639, 624, 641), (639, 640, 624), (639, 637, 640), (637, 623, 640), (637, 638, 623), (637, 632, 638), (632, 622, 638), (635, 636, 625), (635, 633, 636), (633, 620, 636), (632, 634, 622), (632, 633, 634), (633, 621, 634)])
me_cube_002.use_remesh_preserve_volume = False
me_cube_002.use_remesh_preserve_attributes = False
me_cube_002.use_mirror_vertex_groups = False
me_cube_002.update()
me_cube_006 = bpy.data.meshes.new('Cube.006')
me_cube_006.from_pydata([(-1.089, -1.0, -1.0), (-1.062, -0.8937, -0.04149), (-1.089, -0.4505, -1.0), (-1.062, -0.4505, -0.04149), (-0.3451, -1.0, -1.0), (-0.2912, -0.8937, -0.04149), (-0.3451, -0.4505, -1.0), (-0.2912, -0.4505, -0.04149), (-1.063, -1.063, 0.8139), (-1.063, -0.4505, 0.8139), (-0.2912, -0.4505, 0.8139), (-0.5558, -1.063, 0.8139), (-1.063, -1.063, 1.301), (-1.063, -0.581, 1.584), (-0.2912, -0.581, 1.584), (-0.5558, -1.063, 1.301), (-0.5558, -1.928, 0.8139), (-1.062, -1.928, 0.8139), (-0.5558, -1.928, 1.301), (-1.062, -1.928, 1.301), (-0.5558, -2.783, 0.8139), (-1.062, -2.783, 0.8139), (-0.5558, -2.783, 1.301), (-1.062, -2.783, 1.301), (-0.5558, -3.121, 0.8139), (-1.062, -3.121, 0.8139), (-0.5558, -3.121, 1.301), (-1.062, -3.121, 1.301), (-1.062, -0.4505, 0.8139), (-0.2912, -0.4505, 0.8139), (-1.062, -0.4635, 1.584), (-0.2912, -0.4635, 1.584), (-1.062, -0.581, 1.895), (-0.2912, -0.581, 1.895), (-1.062, -0.4635, 1.895), (-0.2912, -0.4635, 1.895), (-1.0, -0.9208, -2.074), (-1.0, -1.382, -2.074), (-0.3451, -0.9208, -2.074), (-0.3451, -1.382, -2.074), (-1.0, -1.052, -2.855), (-1.0, -1.54, -2.855), (-0.3451, -1.052, -2.855), (-0.3451, -1.54, -2.855), (-1.0, -1.17, -3.214), (-1.0, -1.719, -3.214), (-0.3451, -1.17, -3.214), (-0.3451, -1.719, -3.214), (-1.089, 0.2144, -1.0), (-1.062, 0.1081, -0.04149), (-1.089, -0.3351, -1.0), (-1.062, -0.3351, -0.04149), (-0.3451, 0.2144, -1.0), (-0.2912, 0.1081, -0.04149), (-0.3451, -0.3351, -1.0), (-0.2912, -0.3351, -0.04149), (-1.063, 0.2776, 0.8139), (-1.063, -0.3351, 0.8139), (-0.2912, -0.3351, 0.8139), (-0.5558, 0.2776, 0.8139), (-1.063, 0.2776, 1.301), (-1.063, -0.2046, 1.584), (-0.2912, -0.2046, 1.584), (-0.5558, 0.2776, 1.301), (-0.5558, 1.143, 0.8139), (-1.062, 1.143, 0.8139), (-0.5558, 1.143, 1.301), (-1.062, 1.143, 1.301), (-0.5558, 1.997, 0.8139), (-1.062, 1.997, 0.8139), (-0.5558, 1.997, 1.301), (-1.062, 1.997, 1.301), (-0.5558, 2.335, 0.8139), (-1.062, 2.335, 0.8139), (-0.5558, 2.335, 1.301), (-1.062, 2.335, 1.301), (-1.062, -0.3351, 0.8139), (-0.2912, -0.3351, 0.8139), (-1.062, -0.3221, 1.584), (-0.2912, -0.3221, 1.584), (-1.062, -0.2046, 1.895), (-0.2912, -0.2046, 1.895), (-1.062, -0.3221, 1.895), (-0.2912, -0.3221, 1.895), (-1.0, 0.1352, -2.074), (-1.0, 0.5965, -2.074), (-0.3451, 0.1352, -2.074), (-0.3451, 0.5965, -2.074), (-1.0, 0.2663, -2.855), (-1.0, 0.7539, -2.855), (-0.3451, 0.2663, -2.855), (-0.3451, 0.7539, -2.855), (-1.0, 0.3843, -3.214), (-1.0, 0.9338, -3.214), (-0.3451, 0.3843, -3.214), (-0.3451, 0.9338, -3.214), (-0.7225, -0.1814, 3.572), (-0.7225, 0.006228, 3.515), (-0.7225, 0.1791, 3.422), (-0.7225, 0.3307, 3.298), (-0.7225, 0.455, 3.146), (-0.7225, 0.5474, 2.973), (-0.7225, 0.6043, 2.786), (-0.7225, 0.6235, 2.591), (-0.7225, 0.6043, 2.396), (-0.7225, 0.1791, 1.759), (-0.7605, -0.1851, 3.572), (-0.7971, -0.001125, 3.515), (-0.8309, 0.1684, 3.422), (-0.8604, 0.3171, 3.298), (-0.8847, 0.439, 3.146), (-0.9027, 0.5297, 2.973), (-0.9138, 0.5855, 2.786), (-0.9176, 0.6043, 2.591), (-0.9138, 0.5855, 2.396), (-0.9027, 0.5297, 2.208), (-0.8847, 0.439, 2.035), (-0.8604, 0.3171, 1.884), (-0.8309, 0.1684, 1.759), (-0.7971, -0.001126, 1.667), (-0.7605, -0.1851, 1.61), (-0.7971, -0.1962, 3.572), (-0.8689, -0.0229, 3.515), (-0.9351, 0.1368, 3.422), (-0.9931, 0.2768, 3.298), (-1.041, 0.3917, 3.146), (-1.076, 0.4771, 2.973), (-1.098, 0.5297, 2.786), (-1.105, 0.5474, 2.591), (-1.098, 0.5297, 2.396), (-1.076, 0.4771, 2.208), (-1.041, 0.3917, 2.035), (-0.9931, 0.2768, 1.884), (-0.9351, 0.1368, 1.759), (-0.8689, -0.0229, 1.667), (-0.7971, -0.1962, 1.61), (-0.8309, -0.2142, 3.572), (-0.9351, -0.05827, 3.515), (-1.031, 0.08548, 3.422), (-1.115, 0.2115, 3.298), (-1.184, 0.3149, 3.146), (-1.236, 0.3917, 2.973), (-1.267, 0.439, 2.786), (-1.278, 0.455, 2.591), (-1.267, 0.439, 2.396), (-1.236, 0.3917, 2.208), (-1.184, 0.3149, 2.035), (-1.115, 0.2115, 1.884), (-1.031, 0.08548, 1.759), (-0.9351, -0.05827, 1.667), (-0.8309, -0.2142, 1.61), (-0.8604, -0.2385, 3.572), (-0.9931, -0.1059, 3.515), (-1.115, 0.01639, 3.422), (-1.222, 0.1235, 3.298), (-1.31, 0.2115, 3.146), (-1.376, 0.2768, 2.973), (-1.416, 0.3171, 2.786), (-1.43, 0.3307, 2.591), (-1.416, 0.3171, 2.396), (-1.376, 0.2768, 2.208), (-1.31, 0.2115, 2.035), (-1.222, 0.1235, 1.884), (-1.115, 0.01639, 1.759), (-0.9931, -0.1059, 1.667), (-0.8604, -0.2385, 1.61), (-0.8847, -0.2681, 3.572), (-1.041, -0.1638, 3.515), (-1.184, -0.0678, 3.422), (-1.31, 0.01639, 3.298), (-1.414, 0.08548, 3.146), (-1.491, 0.1368, 2.973), (-1.538, 0.1684, 2.786), (-1.554, 0.1791, 2.591), (-1.538, 0.1684, 2.396), (-1.491, 0.1368, 2.208), (-1.414, 0.08548, 2.035), (-1.31, 0.01639, 1.884), (-1.184, -0.0678, 1.759), (-1.041, -0.1638, 1.667), (-0.8847, -0.2681, 1.61), (-0.9027, -0.3018, 3.572), (-1.076, -0.23, 3.515), (-1.236, -0.1638, 3.422), (-1.376, -0.1059, 3.298), (-1.491, -0.05827, 3.146), (-1.576, -0.0229, 2.973), (-1.629, -0.001126, 2.786), (-1.646, 0.006227, 2.591), (-1.629, -0.001126, 2.396), (-1.576, -0.0229, 2.208), (-1.491, -0.05827, 2.035), (-1.376, -0.1059, 1.884), (-1.236, -0.1638, 1.759), (-1.076, -0.23, 1.667), (-0.9027, -0.3018, 1.61), (-0.9138, -0.3384, 3.572), (-1.098, -0.3018, 3.515), (-1.267, -0.2681, 3.422), (-1.416, -0.2385, 3.298), (-1.538, -0.2142, 3.146), (-1.629, -0.1962, 2.973), (-1.684, -0.1851, 2.786), (-1.703, -0.1814, 2.591), (-1.684, -0.1851, 2.396), (-1.629, -0.1962, 2.208), (-1.538, -0.2142, 2.035), (-1.416, -0.2385, 1.884), (-1.267, -0.2681, 1.759), (-1.098, -0.3018, 1.667), (-0.9138, -0.3384, 1.61), (-0.9176, -0.3765, 3.572), (-1.105, -0.3765, 3.515), (-1.278, -0.3765, 3.422), (-1.43, -0.3765, 3.298), (-1.554, -0.3765, 3.146), (-1.646, -0.3765, 2.973), (-1.703, -0.3765, 2.786), (-1.722, -0.3765, 2.591), (-1.703, -0.3765, 2.396), (-1.646, -0.3765, 2.208), (-1.554, -0.3765, 2.035), (-1.43, -0.3765, 1.884), (-1.278, -0.3765, 1.759), (-1.105, -0.3765, 1.667), (-0.9176, -0.3765, 1.61), (-0.9138, -0.4145, 3.572), (-1.098, -0.4511, 3.515), (-1.267, -0.4848, 3.422), (-1.416, -0.5144, 3.298), (-1.538, -0.5387, 3.146), (-1.629, -0.5567, 2.973), (-1.684, -0.5678, 2.786), (-1.703, -0.5715, 2.591), (-1.684, -0.5678, 2.396), (-1.629, -0.5567, 2.208), (-1.538, -0.5387, 2.035), (-1.416, -0.5144, 1.884), (-1.267, -0.4848, 1.759), (-1.098, -0.4511, 1.667), (-0.9138, -0.4145, 1.61), (-0.9027, -0.4511, 3.572), (-1.076, -0.5229, 3.515), (-1.236, -0.5891, 3.422), (-1.376, -0.6471, 3.298), (-1.491, -0.6946, 3.146), (-1.576, -0.73, 2.973), (-1.629, -0.7518, 2.786), (-1.646, -0.7591, 2.591), (-1.629, -0.7518, 2.396), (-1.576, -0.73, 2.208), (-1.491, -0.6946, 2.035), (-1.376, -0.6471, 1.884), (-1.236, -0.5891, 1.759), (-1.076, -0.5229, 1.667), (-0.9027, -0.4511, 1.61), (-0.8847, -0.4848, 3.572), (-1.041, -0.5891, 3.515), (-1.184, -0.6851, 3.422), (-1.31, -0.7693, 3.298), (-1.414, -0.8384, 3.146), (-1.491, -0.8897, 2.973), (-1.538, -0.9214, 2.786), (-1.554, -0.932, 2.591), (-1.538, -0.9214, 2.396), (-1.491, -0.8897, 2.208), (-1.414, -0.8384, 2.035), (-1.31, -0.7693, 1.884), (-1.184, -0.6851, 1.759), (-1.041, -0.5891, 1.667), (-0.8847, -0.4848, 1.61), (-0.8604, -0.5144, 3.572), (-0.9931, -0.6471, 3.515), (-1.115, -0.7693, 3.422), (-1.222, -0.8765, 3.298), (-1.31, -0.9644, 3.146), (-1.376, -1.03, 2.973), (-1.416, -1.07, 2.786), (-1.43, -1.084, 2.591), (-1.416, -1.07, 2.396), (-1.376, -1.03, 2.208), (-1.31, -0.9644, 2.035), (-1.222, -0.8765, 1.884), (-1.115, -0.7693, 1.759), (-0.9931, -0.6471, 1.667), (-0.8604, -0.5144, 1.61), (-0.8309, -0.5387, 3.572), (-0.9351, -0.6946, 3.515), (-1.031, -0.8384, 3.422), (-1.115, -0.9644, 3.298), (-1.184, -1.068, 3.146), (-1.236, -1.145, 2.973), (-1.267, -1.192, 2.786), (-1.278, -1.208, 2.591), (-1.267, -1.192, 2.396), (-1.236, -1.145, 2.208), (-1.184, -1.068, 2.035), (-1.115, -0.9644, 1.884), (-1.031, -0.8384, 1.759), (-0.9351, -0.6946, 1.667), (-0.8309, -0.5387, 1.61), (-0.7225, -0.3765, 1.591), (-0.7971, -0.5567, 3.572), (-0.8689, -0.73, 3.515), (-0.9351, -0.8897, 3.422), (-0.9931, -1.03, 3.298), (-1.041, -1.145, 3.146), (-1.076, -1.23, 2.973), (-1.098, -1.283, 2.786), (-1.105, -1.3, 2.591), (-1.098, -1.283, 2.396), (-1.076, -1.23, 2.208), (-1.041, -1.145, 2.035), (-0.9931, -1.03, 1.884), (-0.9351, -0.8897, 1.759), (-0.8689, -0.73, 1.667), (-0.7971, -0.5567, 1.61), (-0.7605, -0.5678, 3.572), (-0.7971, -0.7518, 3.515), (-0.8309, -0.9214, 3.422), (-0.8604, -1.07, 3.298), (-0.8847, -1.192, 3.146), (-0.9027, -1.283, 2.973), (-0.9138, -1.338, 2.786), (-0.9176, -1.357, 2.591), (-0.9138, -1.338, 2.396), (-0.9027, -1.283, 2.208), (-0.8847, -1.192, 2.035), (-0.8604, -1.07, 1.884), (-0.8309, -0.9214, 1.759), (-0.7971, -0.7518, 1.667), (-0.7605, -0.5678, 1.61), (-0.7225, -0.5715, 3.572), (-0.7225, -0.7591, 3.515), (-0.7225, -0.932, 3.422), (-0.7225, -1.084, 3.298), (-0.7225, -1.208, 3.146), (-0.7225, -1.3, 2.973), (-0.7225, -1.357, 2.786), (-0.7225, -1.376, 2.591), (-0.7225, -1.357, 2.396), (-0.7225, -1.3, 2.208), (-0.7225, -1.208, 2.035), (-0.7225, -1.084, 1.884), (-0.7225, -0.932, 1.759), (-0.7225, -0.7591, 1.667), (-0.7225, -0.5715, 1.61), (-0.6844, -0.5678, 3.572), (-0.6478, -0.7518, 3.515), (-0.6141, -0.9214, 3.422), (-0.5845, -1.07, 3.298), (-0.5603, -1.192, 3.146), (-0.5422, -1.283, 2.973), (-0.5311, -1.338, 2.786), (-0.5274, -1.357, 2.591), (-0.5311, -1.338, 2.396), (-0.5422, -1.283, 2.208), (-0.5603, -1.192, 2.035), (-0.5845, -1.07, 1.884), (-0.6141, -0.9214, 1.759), (-0.6478, -0.7518, 1.667), (-0.6844, -0.5678, 1.61), (-0.6478, -0.5567, 3.572), (-0.576, -0.73, 3.515), (-0.5099, -0.8897, 3.422), (-0.4519, -1.03, 3.298), (-0.4043, -1.145, 3.146), (-0.3689, -1.23, 2.973), (-0.3471, -1.283, 2.786), (-0.3398, -1.3, 2.591), (-0.3471, -1.283, 2.396), (-0.3689, -1.23, 2.208), (-0.4043, -1.145, 2.035), (-0.4519, -1.03, 1.884), (-0.5099, -0.8897, 1.759), (-0.576, -0.73, 1.667), (-0.6478, -0.5567, 1.61), (-0.6141, -0.5387, 3.572), (-0.5099, -0.6946, 3.515), (-0.4138, -0.8384, 3.422), (-0.3296, -0.9644, 3.298), (-0.2605, -1.068, 3.146), (-0.2092, -1.145, 2.973), (-0.1776, -1.192, 2.786), (-0.1669, -1.208, 2.591), (-0.1776, -1.192, 2.396), (-0.2092, -1.145, 2.208), (-0.2605, -1.068, 2.035), (-0.3296, -0.9644, 1.884), (-0.4138, -0.8384, 1.759), (-0.5099, -0.6946, 1.667), (-0.6141, -0.5387, 1.61), (-0.7225, -0.3765, 3.591), (-0.5845, -0.5144, 3.572), (-0.4519, -0.6471, 3.515), (-0.3296, -0.7693, 3.422), (-0.2225, -0.8765, 3.298), (-0.1345, -0.9644, 3.146), (-0.06919, -1.03, 2.973), (-0.02895, -1.07, 2.786), (-0.01537, -1.084, 2.591), (-0.02895, -1.07, 2.396), (-0.06919, -1.03, 2.208), (-0.1345, -0.9644, 2.035), (-0.2225, -0.8765, 1.884), (-0.3296, -0.7693, 1.759), (-0.4519, -0.6471, 1.667), (-0.5845, -0.5144, 1.61), (-0.5603, -0.4848, 3.572), (-0.4043, -0.5891, 3.515), (-0.2605, -0.6851, 3.422), (-0.1345, -0.7693, 3.298), (-0.03113, -0.8384, 3.146), (0.0457, -0.8897, 2.973), (0.09302, -0.9214, 2.786), (0.109, -0.932, 2.591), (0.09302, -0.9214, 2.396), (0.0457, -0.8897, 2.208), (-0.03113, -0.8384, 2.035), (-0.1345, -0.7693, 1.884), (-0.2605, -0.6851, 1.759), (-0.4043, -0.5891, 1.667), (-0.5603, -0.4848, 1.61), (-0.5422, -0.4511, 3.572), (-0.3689, -0.5229, 3.515), (-0.2092, -0.5891, 3.422), (-0.06919, -0.6471, 3.298), (0.0457, -0.6946, 3.146), (0.1311, -0.73, 2.973), (0.1837, -0.7518, 2.786), (0.2014, -0.7591, 2.591), (0.1837, -0.7518, 2.396), (0.1311, -0.73, 2.208), (0.0457, -0.6946, 2.035), (-0.06919, -0.6471, 1.884), (-0.2092, -0.5891, 1.759), (-0.3689, -0.5229, 1.667), (-0.5422, -0.4511, 1.61), (-0.5311, -0.4145, 3.572), (-0.3471, -0.4511, 3.515), (-0.1776, -0.4848, 3.422), (-0.02895, -0.5144, 3.298), (0.09302, -0.5387, 3.146), (0.1837, -0.5567, 2.973), (0.2395, -0.5678, 2.786), (0.2583, -0.5715, 2.591), (0.2395, -0.5678, 2.396), (0.1837, -0.5567, 2.208), (0.09302, -0.5387, 2.035), (-0.02895, -0.5144, 1.884), (-0.1776, -0.4848, 1.759), (-0.3471, -0.4511, 1.667), (-0.5311, -0.4145, 1.61), (-0.5274, -0.3765, 3.572), (-0.3398, -0.3765, 3.515), (-0.1669, -0.3765, 3.422), (-0.01537, -0.3765, 3.298), (0.109, -0.3765, 3.146), (0.2014, -0.3765, 2.973), (0.2583, -0.3765, 2.786), (0.2775, -0.3765, 2.591), (0.2583, -0.3765, 2.396), (0.2014, -0.3765, 2.208), (0.109, -0.3765, 2.035), (-0.01537, -0.3765, 1.884), (-0.1669, -0.3765, 1.759), (-0.3398, -0.3765, 1.667), (-0.5274, -0.3765, 1.61), (-0.5311, -0.3384, 3.572), (-0.3471, -0.3018, 3.515), (-0.1776, -0.2681, 3.422), (-0.02895, -0.2385, 3.298), (0.09302, -0.2142, 3.146), (0.1837, -0.1962, 2.973), (0.2395, -0.1851, 2.786), (0.2583, -0.1814, 2.591), (0.2395, -0.1851, 2.396), (0.1837, -0.1962, 2.208), (0.09302, -0.2142, 2.035), (-0.02895, -0.2385, 1.884), (-0.1776, -0.2681, 1.759), (-0.3471, -0.3018, 1.667), (-0.5311, -0.3384, 1.61), (-0.5422, -0.3018, 3.572), (-0.3689, -0.23, 3.515), (-0.2092, -0.1638, 3.422), (-0.06919, -0.1059, 3.298), (0.0457, -0.05827, 3.146), (0.1311, -0.0229, 2.973), (0.1837, -0.001126, 2.786), (0.2014, 0.006228, 2.591), (0.1837, -0.001126, 2.396), (0.1311, -0.0229, 2.208), (0.0457, -0.05827, 2.035), (-0.06919, -0.1059, 1.884), (-0.2092, -0.1638, 1.759), (-0.3689, -0.23, 1.667), (-0.5422, -0.3018, 1.61), (-0.5603, -0.2681, 3.572), (-0.4043, -0.1638, 3.515), (-0.2605, -0.0678, 3.422), (-0.1345, 0.01639, 3.298), (-0.03113, 0.08548, 3.146), (0.0457, 0.1368, 2.973), (0.09302, 0.1684, 2.786), (0.109, 0.1791, 2.591), (0.09302, 0.1684, 2.396), (0.0457, 0.1368, 2.208), (-0.03113, 0.08548, 2.035), (-0.1345, 0.01639, 1.884), (-0.2605, -0.0678, 1.759), (-0.4043, -0.1638, 1.667), (-0.5603, -0.2681, 1.61), (-0.5845, -0.2385, 3.572), (-0.4519, -0.1059, 3.515), (-0.3296, 0.01639, 3.422), (-0.2225, 0.1235, 3.298), (-0.1345, 0.2115, 3.146), (-0.06919, 0.2768, 2.973), (-0.02895, 0.3171, 2.786), (-0.01537, 0.3307, 2.591), (-0.02895, 0.3171, 2.396), (-0.06919, 0.2768, 2.208), (-0.1345, 0.2115, 2.035), (-0.2225, 0.1235, 1.884), (-0.3296, 0.01639, 1.759), (-0.4519, -0.1059, 1.667), (-0.5845, -0.2385, 1.61), (-0.6141, -0.2142, 3.572), (-0.5099, -0.05827, 3.515), (-0.4138, 0.08548, 3.422), (-0.3296, 0.2115, 3.298), (-0.2605, 0.3149, 3.146), (-0.2092, 0.3917, 2.973), (-0.1776, 0.439, 2.786), (-0.1669, 0.455, 2.591), (-0.1776, 0.439, 2.396), (-0.2092, 0.3917, 2.208), (-0.2605, 0.3149, 2.035), (-0.3296, 0.2115, 1.884), (-0.4138, 0.08548, 1.759), (-0.5099, -0.05827, 1.667), (-0.6141, -0.2142, 1.61), (-0.6478, -0.1962, 3.572), (-0.576, -0.0229, 3.515), (-0.5099, 0.1368, 3.422), (-0.4519, 0.2768, 3.298), (-0.4043, 0.3917, 3.146), (-0.3689, 0.4771, 2.973), (-0.3471, 0.5297, 2.786), (-0.3398, 0.5474, 2.591), (-0.3471, 0.5297, 2.396), (-0.3689, 0.4771, 2.208), (-0.4043, 0.3917, 2.035), (-0.4519, 0.2768, 1.884), (-0.5099, 0.1368, 1.759), (-0.576, -0.0229, 1.667), (-0.6478, -0.1962, 1.61), (-0.6844, -0.1851, 3.572), (-0.6478, -0.001126, 3.515), (-0.6141, 0.1684, 3.422), (-0.5845, 0.3171, 3.298), (-0.5603, 0.439, 3.146), (-0.5422, 0.5297, 2.973), (-0.5311, 0.5855, 2.786), (-0.5274, 0.6043, 2.591), (-0.5311, 0.5855, 2.396), (-0.5422, 0.5297, 2.208), (-0.5603, 0.439, 2.035), (-0.5845, 0.3171, 1.884), (-0.6141, 0.1684, 1.759), (-0.6478, -0.001126, 1.667), (-0.6844, -0.1851, 1.61), (-0.7225, 0.5474, 2.208), (-0.7225, 0.455, 2.035), (-0.7225, 0.3307, 1.884), (-0.7225, 0.006227, 1.667), (-0.7225, -0.1814, 1.61), (-1.531, -0.09193, 2.548), (-1.689, 0.1251, 2.714), (-1.786, -0.1748, 2.714), (-1.531, -0.3603, 2.714), (-1.276, -0.1748, 2.714), (-1.373, 0.1251, 2.714), (-1.786, -0.009016, 2.982), (-1.689, -0.309, 2.982), (-1.373, -0.309, 2.982), (-1.276, -0.009016, 2.982), (-1.531, 0.1764, 2.982), (-1.531, -0.09193, 3.148), (-1.681, -0.1407, 2.593), (-1.624, 0.03566, 2.593), (-1.774, -0.01307, 2.69), (-1.531, 0.1633, 2.69), (-1.438, 0.03566, 2.593), (-1.531, -0.2497, 2.593), (-1.681, -0.2984, 2.69), (-1.381, -0.1407, 2.593), (-1.381, -0.2984, 2.69), (-1.288, -0.01307, 2.69), (-1.624, 0.1934, 2.848), (-1.438, 0.1934, 2.848), (-1.831, -0.09193, 2.848), (-1.774, 0.0844, 2.848), (-1.624, -0.3773, 2.848), (-1.774, -0.2683, 2.848), (-1.288, -0.2683, 2.848), (-1.438, -0.3773, 2.848), (-1.288, 0.0844, 2.848), (-1.231, -0.09193, 2.848), (-1.681, 0.1145, 3.006), (-1.774, -0.1708, 3.006), (-1.531, -0.3471, 3.006), (-1.288, -0.1708, 3.006), (-1.381, 0.1145, 3.006), (-1.681, -0.0432, 3.103), (-1.531, 0.06579, 3.103), (-1.624, -0.2195, 3.103), (-1.438, -0.2195, 3.103), (-1.381, -0.0432, 3.103), (-1.531, -0.7428, 2.548), (-1.689, -0.5257, 2.714), (-1.786, -0.8257, 2.714), (-1.531, -1.011, 2.714), (-1.276, -0.8257, 2.714), (-1.373, -0.5257, 2.714), (-1.786, -0.6599, 2.982), (-1.689, -0.9599, 2.982), (-1.373, -0.9599, 2.982), (-1.276, -0.6599, 2.982), (-1.531, -0.4745, 2.982), (-1.531, -0.7428, 3.148), (-1.681, -0.7915, 2.593), (-1.624, -0.6152, 2.593), (-1.774, -0.6639, 2.69), (-1.531, -0.4876, 2.69), (-1.438, -0.6152, 2.593), (-1.531, -0.9005, 2.593), (-1.681, -0.9493, 2.69), (-1.381, -0.7915, 2.593), (-1.381, -0.9493, 2.69), (-1.288, -0.6639, 2.69), (-1.624, -0.4575, 2.848), (-1.438, -0.4575, 2.848), (-1.831, -0.7428, 2.848), (-1.774, -0.5665, 2.848), (-1.624, -1.028, 2.848), (-1.774, -0.9191, 2.848), (-1.288, -0.9191, 2.848), (-1.438, -1.028, 2.848), (-1.288, -0.5665, 2.848), (-1.231, -0.7428, 2.848), (-1.681, -0.5363, 3.006), (-1.774, -0.8217, 3.006), (-1.531, -0.998, 3.006), (-1.288, -0.8217, 3.006), (-1.381, -0.5363, 3.006), (-1.681, -0.6941, 3.103), (-1.531, -0.5851, 3.103), (-1.624, -0.8704, 3.103), (-1.438, -0.8704, 3.103), (-1.381, -0.6941, 3.103)], [], [(0, 1, 3, 2), (31, 29, 77, 79), (6, 7, 5, 4), (4, 5, 1, 0), (2, 6, 38, 36), (1, 5, 11, 8), (11, 10, 14, 15), (83, 35, 31, 79), (5, 7, 10, 11), (3, 1, 8, 9), (14, 13, 12, 15), (9, 8, 12, 13), (11, 15, 18, 16), (10, 9, 28, 29), (19, 17, 21, 23), (15, 12, 19, 18), (8, 11, 16, 17), (12, 8, 17, 19), (20, 22, 26, 24), (18, 19, 23, 22), (16, 18, 22, 20), (17, 16, 20, 21), (25, 24, 26, 27), (21, 20, 24, 25), (23, 21, 25, 27), (22, 23, 27, 26), (82, 78, 30, 34), (14, 10, 29, 31), (9, 13, 30, 28), (30, 13, 32, 34), (32, 33, 35, 34), (28, 30, 78, 76), (14, 31, 35, 33), (13, 14, 33, 32), (38, 39, 43, 42), (0, 2, 36, 37), (6, 4, 39, 38), (4, 0, 37, 39), (43, 41, 45, 47), (37, 36, 40, 41), (39, 37, 41, 43), (36, 38, 42, 40), (44, 46, 47, 45), (40, 42, 46, 44), (42, 43, 47, 46), (41, 40, 44, 45), (48, 49, 51, 50), (9, 57, 51, 3), (54, 55, 53, 52), (52, 53, 49, 48), (50, 54, 86, 84), (49, 53, 59, 56), (59, 58, 62, 63), (2, 3, 51, 50), (53, 55, 58, 59), (51, 49, 56, 57), (62, 61, 60, 63), (57, 56, 60, 61), (59, 63, 66, 64), (58, 57, 76, 77), (67, 65, 69, 71), (63, 60, 67, 66), (56, 59, 64, 65), (60, 56, 65, 67), (68, 70, 74, 72), (66, 67, 71, 70), (64, 66, 70, 68), (65, 64, 68, 69), (73, 72, 74, 75), (69, 68, 72, 73), (71, 69, 73, 75), (70, 71, 75, 74), (83, 82, 34, 35), (62, 58, 77, 79), (57, 61, 78, 76), (78, 61, 80, 82), (80, 81, 83, 82), (2, 50, 54, 6), (62, 79, 83, 81), (61, 62, 81, 80), (86, 87, 91, 90), (48, 50, 84, 85), (54, 52, 87, 86), (52, 48, 85, 87), (91, 89, 93, 95), (85, 84, 88, 89), (87, 85, 89, 91), (84, 86, 90, 88), (92, 94, 95, 93), (88, 90, 94, 92), (90, 91, 95, 94), (89, 88, 92, 93), (7, 55, 58, 10), (6, 54, 55, 7), (577, 576, 119, 120), (103, 102, 112, 113), (96, 392, 106), (301, 577, 120), (104, 103, 113, 114), (97, 96, 106, 107), (573, 104, 114, 115), (98, 97, 107, 108), (574, 573, 115, 116), (99, 98, 108, 109), (575, 574, 116, 117), (100, 99, 109, 110), (105, 575, 117, 118), (101, 100, 110, 111), (576, 105, 118, 119), (102, 101, 111, 112), (119, 118, 133, 134), (112, 111, 126, 127), (120, 119, 134, 135), (113, 112, 127, 128), (106, 392, 121), (301, 120, 135), (114, 113, 128, 129), (107, 106, 121, 122), (115, 114, 129, 130), (108, 107, 122, 123), (116, 115, 130, 131), (109, 108, 123, 124), (117, 116, 131, 132), (110, 109, 124, 125), (118, 117, 132, 133), (111, 110, 125, 126), (123, 122, 137, 138), (131, 130, 145, 146), (124, 123, 138, 139), (132, 131, 146, 147), (125, 124, 139, 140), (133, 132, 147, 148), (126, 125, 140, 141), (134, 133, 148, 149), (127, 126, 141, 142), (135, 134, 149, 150), (128, 127, 142, 143), (121, 392, 136), (301, 135, 150), (129, 128, 143, 144), (122, 121, 136, 137), (130, 129, 144, 145), (142, 141, 156, 157), (150, 149, 164, 165), (143, 142, 157, 158), (136, 392, 151), (301, 150, 165), (144, 143, 158, 159), (137, 136, 151, 152), (145, 144, 159, 160), (138, 137, 152, 153), (146, 145, 160, 161), (139, 138, 153, 154), (147, 146, 161, 162), (140, 139, 154, 155), (148, 147, 162, 163), (141, 140, 155, 156), (149, 148, 163, 164), (161, 160, 175, 176), (154, 153, 168, 169), (162, 161, 176, 177), (155, 154, 169, 170), (163, 162, 177, 178), (156, 155, 170, 171), (164, 163, 178, 179), (157, 156, 171, 172), (165, 164, 179, 180), (158, 157, 172, 173), (151, 392, 166), (301, 165, 180), (159, 158, 173, 174), (152, 151, 166, 167), (160, 159, 174, 175), (153, 152, 167, 168), (180, 179, 194, 195), (173, 172, 187, 188), (166, 392, 181), (301, 180, 195), (174, 173, 188, 189), (167, 166, 181, 182), (175, 174, 189, 190), (168, 167, 182, 183), (176, 175, 190, 191), (169, 168, 183, 184), (177, 176, 191, 192), (170, 169, 184, 185), (178, 177, 192, 193), (171, 170, 185, 186), (179, 178, 193, 194), (172, 171, 186, 187), (184, 183, 198, 199), (192, 191, 206, 207), (185, 184, 199, 200), (193, 192, 207, 208), (186, 185, 200, 201), (194, 193, 208, 209), (187, 186, 201, 202), (195, 194, 209, 210), (188, 187, 202, 203), (181, 392, 196), (301, 195, 210), (189, 188, 203, 204), (182, 181, 196, 197), (190, 189, 204, 205), (183, 182, 197, 198), (191, 190, 205, 206), (203, 202, 217, 218), (196, 392, 211), (301, 210, 225), (204, 203, 218, 219), (197, 196, 211, 212), (205, 204, 219, 220), (198, 197, 212, 213), (206, 205, 220, 221), (199, 198, 213, 214), (207, 206, 221, 222), (200, 199, 214, 215), (208, 207, 222, 223), (201, 200, 215, 216), (209, 208, 223, 224), (202, 201, 216, 217), (210, 209, 224, 225), (222, 221, 236, 237), (215, 214, 229, 230), (223, 222, 237, 238), (216, 215, 230, 231), (224, 223, 238, 239), (217, 216, 231, 232), (225, 224, 239, 240), (218, 217, 232, 233), (211, 392, 226), (301, 225, 240), (219, 218, 233, 234), (212, 211, 226, 227), (220, 219, 234, 235), (213, 212, 227, 228), (221, 220, 235, 236), (214, 213, 228, 229), (301, 240, 255), (234, 233, 248, 249), (227, 226, 241, 242), (235, 234, 249, 250), (228, 227, 242, 243), (236, 235, 250, 251), (229, 228, 243, 244), (237, 236, 251, 252), (230, 229, 244, 245), (238, 237, 252, 253), (231, 230, 245, 246), (239, 238, 253, 254), (232, 231, 246, 247), (240, 239, 254, 255), (233, 232, 247, 248), (226, 392, 241), (253, 252, 267, 268), (246, 245, 260, 261), (254, 253, 268, 269), (247, 246, 261, 262), (255, 254, 269, 270), (248, 247, 262, 263), (241, 392, 256), (301, 255, 270), (249, 248, 263, 264), (242, 241, 256, 257), (250, 249, 264, 265), (243, 242, 257, 258), (251, 250, 265, 266), (244, 243, 258, 259), (252, 251, 266, 267), (245, 244, 259, 260), (257, 256, 271, 272), (265, 264, 279, 280), (258, 257, 272, 273), (266, 265, 280, 281), (259, 258, 273, 274), (267, 266, 281, 282), (260, 259, 274, 275), (268, 267, 282, 283), (261, 260, 275, 276), (269, 268, 283, 284), (262, 261, 276, 277), (270, 269, 284, 285), (263, 262, 277, 278), (256, 392, 271), (301, 270, 285), (264, 263, 278, 279), (276, 275, 290, 291), (284, 283, 298, 299), (277, 276, 291, 292), (285, 284, 299, 300), (278, 277, 292, 293), (271, 392, 286), (301, 285, 300), (279, 278, 293, 294), (272, 271, 286, 287), (280, 279, 294, 295), (273, 272, 287, 288), (281, 280, 295, 296), (274, 273, 288, 289), (282, 281, 296, 297), (275, 274, 289, 290), (283, 282, 297, 298), (295, 294, 310, 311), (288, 287, 303, 304), (296, 295, 311, 312), (289, 288, 304, 305), (297, 296, 312, 313), (290, 289, 305, 306), (298, 297, 313, 314), (291, 290, 306, 307), (299, 298, 314, 315), (292, 291, 307, 308), (300, 299, 315, 316), (293, 292, 308, 309), (286, 392, 302), (301, 300, 316), (294, 293, 309, 310), (287, 286, 302, 303), (315, 314, 329, 330), (308, 307, 322, 323), (316, 315, 330, 331), (309, 308, 323, 324), (302, 392, 317), (301, 316, 331), (310, 309, 324, 325), (303, 302, 317, 318), (311, 310, 325, 326), (304, 303, 318, 319), (312, 311, 326, 327), (305, 304, 319, 320), (313, 312, 327, 328), (306, 305, 320, 321), (314, 313, 328, 329), (307, 306, 321, 322), (319, 318, 333, 334), (327, 326, 341, 342), (320, 319, 334, 335), (328, 327, 342, 343), (321, 320, 335, 336), (329, 328, 343, 344), (322, 321, 336, 337), (330, 329, 344, 345), (323, 322, 337, 338), (331, 330, 345, 346), (324, 323, 338, 339), (317, 392, 332), (301, 331, 346), (325, 324, 339, 340), (318, 317, 332, 333), (326, 325, 340, 341), (338, 337, 352, 353), (346, 345, 360, 361), (339, 338, 353, 354), (332, 392, 347), (301, 346, 361), (340, 339, 354, 355), (333, 332, 347, 348), (341, 340, 355, 356), (334, 333, 348, 349), (342, 341, 356, 357), (335, 334, 349, 350), (343, 342, 357, 358), (336, 335, 350, 351), (344, 343, 358, 359), (337, 336, 351, 352), (345, 344, 359, 360), (357, 356, 371, 372), (350, 349, 364, 365), (358, 357, 372, 373), (351, 350, 365, 366), (359, 358, 373, 374), (352, 351, 366, 367), (360, 359, 374, 375), (353, 352, 367, 368), (361, 360, 375, 376), (354, 353, 368, 369), (347, 392, 362), (301, 361, 376), (355, 354, 369, 370), (348, 347, 362, 363), (356, 355, 370, 371), (349, 348, 363, 364), (376, 375, 390, 391), (369, 368, 383, 384), (362, 392, 377), (301, 376, 391), (370, 369, 384, 385), (363, 362, 377, 378), (371, 370, 385, 386), (364, 363, 378, 379), (372, 371, 386, 387), (365, 364, 379, 380), (373, 372, 387, 388), (366, 365, 380, 381), (374, 373, 388, 389), (367, 366, 381, 382), (375, 374, 389, 390), (368, 367, 382, 383), (388, 387, 403, 404), (381, 380, 396, 397), (389, 388, 404, 405), (382, 381, 397, 398), (390, 389, 405, 406), (383, 382, 398, 399), (391, 390, 406, 407), (384, 383, 399, 400), (377, 392, 393), (301, 391, 407), (385, 384, 400, 401), (378, 377, 393, 394), (386, 385, 401, 402), (379, 378, 394, 395), (387, 386, 402, 403), (380, 379, 395, 396), (393, 392, 408), (301, 407, 422), (401, 400, 415, 416), (394, 393, 408, 409), (402, 401, 416, 417), (395, 394, 409, 410), (403, 402, 417, 418), (396, 395, 410, 411), (404, 403, 418, 419), (397, 396, 411, 412), (405, 404, 419, 420), (398, 397, 412, 413), (406, 405, 420, 421), (399, 398, 413, 414), (407, 406, 421, 422), (400, 399, 414, 415), (412, 411, 426, 427), (420, 419, 434, 435), (413, 412, 427, 428), (421, 420, 435, 436), (414, 413, 428, 429), (422, 421, 436, 437), (415, 414, 429, 430), (408, 392, 423), (301, 422, 437), (416, 415, 430, 431), (409, 408, 423, 424), (417, 416, 431, 432), (410, 409, 424, 425), (418, 417, 432, 433), (411, 410, 425, 426), (419, 418, 433, 434), (431, 430, 445, 446), (424, 423, 438, 439), (432, 431, 446, 447), (425, 424, 439, 440), (433, 432, 447, 448), (426, 425, 440, 441), (434, 433, 448, 449), (427, 426, 441, 442), (435, 434, 449, 450), (428, 427, 442, 443), (436, 435, 450, 451), (429, 428, 443, 444), (437, 436, 451, 452), (430, 429, 444, 445), (423, 392, 438), (301, 437, 452), (450, 449, 464, 465), (443, 442, 457, 458), (451, 450, 465, 466), (444, 443, 458, 459), (452, 451, 466, 467), (445, 444, 459, 460), (438, 392, 453), (301, 452, 467), (446, 445, 460, 461), (439, 438, 453, 454), (447, 446, 461, 462), (440, 439, 454, 455), (448, 447, 462, 463), (441, 440, 455, 456), (449, 448, 463, 464), (442, 441, 456, 457), (454, 453, 468, 469), (462, 461, 476, 477), (455, 454, 469, 470), (463, 462, 477, 478), (456, 455, 470, 471), (464, 463, 478, 479), (457, 456, 471, 472), (465, 464, 479, 480), (458, 457, 472, 473), (466, 465, 480, 481), (459, 458, 473, 474), (467, 466, 481, 482), (460, 459, 474, 475), (453, 392, 468), (301, 467, 482), (461, 460, 475, 476), (473, 472, 487, 488), (481, 480, 495, 496), (474, 473, 488, 489), (482, 481, 496, 497), (475, 474, 489, 490), (468, 392, 483), (301, 482, 497), (476, 475, 490, 491), (469, 468, 483, 484), (477, 476, 491, 492), (470, 469, 484, 485), (478, 477, 492, 493), (471, 470, 485, 486), (479, 478, 493, 494), (472, 471, 486, 487), (480, 479, 494, 495), (492, 491, 506, 507), (485, 484, 499, 500), (493, 492, 507, 508), (486, 485, 500, 501), (494, 493, 508, 509), (487, 486, 501, 502), (495, 494, 509, 510), (488, 487, 502, 503), (496, 495, 510, 511), (489, 488, 503, 504), (497, 496, 511, 512), (490, 489, 504, 505), (483, 392, 498), (301, 497, 512), (491, 490, 505, 506), (484, 483, 498, 499), (511, 510, 525, 526), (504, 503, 518, 519), (512, 511, 526, 527), (505, 504, 519, 520), (498, 392, 513), (301, 512, 527), (506, 505, 520, 521), (499, 498, 513, 514), (507, 506, 521, 522), (500, 499, 514, 515), (508, 507, 522, 523), (501, 500, 515, 516), (509, 508, 523, 524), (502, 501, 516, 517), (510, 509, 524, 525), (503, 502, 517, 518), (523, 522, 537, 538), (516, 515, 530, 531), (524, 523, 538, 539), (517, 516, 531, 532), (525, 524, 539, 540), (518, 517, 532, 533), (526, 525, 540, 541), (519, 518, 533, 534), (527, 526, 541, 542), (520, 519, 534, 535), (513, 392, 528), (301, 527, 542), (521, 520, 535, 536), (514, 513, 528, 529), (522, 521, 536, 537), (515, 514, 529, 530), (542, 541, 556, 557), (535, 534, 549, 550), (528, 392, 543), (301, 542, 557), (536, 535, 550, 551), (529, 528, 543, 544), (537, 536, 551, 552), (530, 529, 544, 545), (538, 537, 552, 553), (531, 530, 545, 546), (539, 538, 553, 554), (532, 531, 546, 547), (540, 539, 554, 555), (533, 532, 547, 548), (541, 540, 555, 556), (534, 533, 548, 549), (546, 545, 560, 561), (554, 553, 568, 569), (547, 546, 561, 562), (555, 554, 569, 570), (548, 547, 562, 563), (556, 555, 570, 571), (549, 548, 563, 564), (557, 556, 571, 572), (550, 549, 564, 565), (543, 392, 558), (301, 557, 572), (551, 550, 565, 566), (544, 543, 558, 559), (552, 551, 566, 567), (545, 544, 559, 560), (553, 552, 567, 568), (565, 564, 102, 103), (558, 392, 96), (301, 572, 577), (566, 565, 103, 104), (559, 558, 96, 97), (567, 566, 104, 573), (560, 559, 97, 98), (568, 567, 573, 574), (561, 560, 98, 99), (569, 568, 574, 575), (562, 561, 99, 100), (570, 569, 575, 105), (563, 562, 100, 101), (571, 570, 105, 576), (564, 563, 101, 102), (572, 571, 576, 577), (578, 591, 590), (579, 591, 593), (578, 590, 595), (578, 595, 597), (578, 597, 594), (579, 593, 600), (580, 592, 602), (581, 596, 604), (582, 598, 606), (583, 599, 608), (579, 600, 603), (580, 602, 605), (581, 604, 607), (582, 606, 609), (583, 608, 601), (584, 610, 615), (585, 611, 617), (586, 612, 618), (587, 613, 619), (588, 614, 616), (616, 619, 589), (616, 614, 619), (614, 587, 619), (619, 618, 589), (619, 613, 618), (613, 586, 618), (618, 617, 589), (618, 612, 617), (612, 585, 617), (617, 615, 589), (617, 611, 615), (611, 584, 615), (615, 616, 589), (615, 610, 616), (610, 588, 616), (601, 614, 588), (601, 608, 614), (608, 587, 614), (609, 613, 587), (609, 606, 613), (606, 586, 613), (607, 612, 586), (607, 604, 612), (604, 585, 612), (605, 611, 585), (605, 602, 611), (602, 584, 611), (603, 610, 584), (603, 600, 610), (600, 588, 610), (608, 609, 587), (608, 599, 609), (599, 582, 609), (606, 607, 586), (606, 598, 607), (598, 581, 607), (604, 605, 585), (604, 596, 605), (596, 580, 605), (602, 603, 584), (602, 592, 603), (592, 579, 603), (600, 601, 588), (600, 593, 601), (593, 583, 601), (594, 599, 583), (594, 597, 599), (597, 582, 599), (597, 598, 582), (597, 595, 598), (595, 581, 598), (595, 596, 581), (595, 590, 596), (590, 580, 596), (593, 594, 583), (593, 591, 594), (591, 578, 594), (590, 592, 580), (590, 591, 592), (591, 579, 592), (620, 633, 632), (621, 633, 635), (620, 632, 637), (620, 637, 639), (620, 639, 636), (621, 635, 642), (622, 634, 644), (623, 638, 646), (624, 640, 648), (625, 641, 650), (621, 642, 645), (622, 644, 647), (623, 646, 649), (624, 648, 651), (625, 650, 643), (626, 652, 657), (627, 653, 659), (628, 654, 660), (629, 655, 661), (630, 656, 658), (658, 661, 631), (658, 656, 661), (656, 629, 661), (661, 660, 631), (661, 655, 660), (655, 628, 660), (660, 659, 631), (660, 654, 659), (654, 627, 659), (659, 657, 631), (659, 653, 657), (653, 626, 657), (657, 658, 631), (657, 652, 658), (652, 630, 658), (643, 656, 630), (643, 650, 656), (650, 629, 656), (651, 655, 629), (651, 648, 655), (648, 628, 655), (649, 654, 628), (649, 646, 654), (646, 627, 654), (647, 653, 627), (647, 644, 653), (644, 626, 653), (645, 652, 626), (645, 642, 652), (642, 630, 652), (650, 651, 629), (650, 641, 651), (641, 624, 651), (648, 649, 628), (648, 640, 649), (640, 623, 649), (646, 647, 627), (646, 638, 647), (638, 622, 647), (644, 645, 626), (644, 634, 645), (634, 621, 645), (642, 643, 630), (642, 635, 643), (635, 625, 643), (636, 641, 625), (636, 639, 641), (639, 624, 641), (639, 640, 624), (639, 637, 640), (637, 623, 640), (637, 638, 623), (637, 632, 638), (632, 622, 638), (635, 636, 625), (635, 633, 636), (633, 620, 636), (632, 634, 622), (632, 633, 634), (633, 621, 634)])
me_cube_006.use_remesh_preserve_volume = False
me_cube_006.use_remesh_preserve_attributes = False
me_cube_006.use_mirror_vertex_groups = False
me_cube_006.update()
arm_armature = bpy.data.armatures.new('Armature')  # bones are not reproduced
arm_armature_004 = bpy.data.armatures.new('Armature.004')  # bones are not reproduced

# ---- objects
ob_armature = bpy.data.objects.new('Armature', arm_armature)
ob_cube = bpy.data.objects.new('Cube', me_cube_002)
ob_lamp = bpy.data.objects.new('Lamp', light_lamp)
ob_camera = bpy.data.objects.new('Camera', cam_camera)
ob_armature_001 = bpy.data.objects.new('Armature.001', arm_armature_004)
ob_cube_001 = bpy.data.objects.new('Cube.001', me_cube_006)

# ---- transforms, parenting, visibility, modifiers, constraints
ob_armature.location = (1.242, -0.4831, 4.781)
ob_armature.lineart.crease_threshold = 0.0
ob_cube.parent = ob_armature
ob_cube.matrix_parent_inverse = Matrix(((1.0, 0.0, 0.0, -1.242), (0.0, 1.0, 0.0, 0.4831), (0.0, 0.0, 1.0, -4.781), (0.0, 0.0, 0.0, 1.0)))
ob_cube.location = (-0.6187, 0.04482, 3.217)
ob_cube.scale = (-1.0, 1.0, 1.0)
ob_cube.lineart.crease_threshold = 0.0
_vg = ob_cube.vertex_groups.new(name='Bone')
for _i, _w in zip([8, 10, 11, 12, 13, 14, 15, 18, 19, 28, 29, 30, 31, 32, 33, 34, 35, 61, 62, 76, 77, 78, 79, 80, 81, 82, 83, 96, 97, 98, 99, 100, 101, 102, 103, 104, 105, 106, 107, 108, 109, 110, 111, 112, 113, 114, 115, 116, 117, 118, 119, 120, 121, 122, 123, 124, 125, 126, 127, 128, 129, 130, 131, 132, 133, 134, 135, 136, 137, 138, 139, 140, 141, 142, 143, 144, 145, 146, 147, 148, 149, 150, 151, 152, 153, 154, 155, 156, 157, 158, 159, 160, 161, 162, 163, 164, 165, 166, 167, 168, 169, 170, 171, 172, 173, 174, 175, 176, 177, 178, 179, 180, 181, 182, 183, 184, 185, 186, 187, 188, 189, 190, 191, 192, 193, 194, 195, 196, 197, 198, 199, 200, 201, 202, 203, 204, 205, 206, 207, 208, 209, 210, 211, 212, 213, 214, 215, 216, 217, 218, 219, 220, 221, 222, 223, 224, 225, 226, 227, 228, 229, 230, 231, 232, 233, 234, 235, 236, 237, 238, 239, 240, 241, 242, 243, 244, 245, 246, 247, 248, 249, 250, 251, 252, 253, 254, 255, 256, 257, 258, 259, 260, 261, 262, 263, 264, 265, 266, 267, 268, 269, 270, 271, 272, 273, 274, 275, 276, 277, 278, 279, 280, 281, 282, 283, 284, 285, 286, 287, 288, 289, 290, 291, 292, 293, 294, 295, 296, 297, 298, 299, 300, 301, 302, 303, 304, 305, 306, 307, 308, 309, 310, 311, 312, 313, 314, 315, 316, 317, 318, 319, 320, 321, 322, 323, 324, 325, 326, 327, 328, 329, 330, 331, 332, 333, 334, 335, 336, 337, 338, 339, 340, 341, 342, 343, 344, 345, 346, 347, 348, 349, 350, 351, 352, 353, 354, 355, 356, 357, 358, 359, 360, 361, 362, 363, 364, 365, 366, 367, 368, 369, 370, 371, 372, 373, 374, 375, 376, 377, 378, 379, 380, 381, 382, 383, 384, 385, 386, 387, 388, 389, 390, 391, 392, 393, 394, 395, 396, 397, 398, 399, 400, 401, 402, 403, 404, 405, 406, 407, 408, 409, 410, 411, 412, 413, 414, 415, 416, 417, 418, 419, 420, 421, 422, 423, 424, 425, 426, 427, 428, 429, 430, 431, 432, 433, 434, 435, 436, 437, 438, 439, 440, 441, 442, 443, 444, 445, 446, 447, 448, 449, 450, 451, 452, 453, 454, 455, 456, 457, 458, 459, 460, 461, 462, 463, 464, 465, 466, 467, 468, 469, 470, 471, 472, 473, 474, 475, 476, 477, 478, 479, 480, 481, 482, 483, 484, 485, 486, 487, 488, 489, 490, 491, 492, 493, 494, 495, 496, 497, 498, 499, 500, 501, 502, 503, 504, 505, 506, 507, 508, 509, 510, 511, 512, 513, 514, 515, 516, 517, 518, 519, 520, 521, 522, 523, 524, 525, 526, 527, 528, 529, 530, 531, 532, 533, 534, 535, 536, 537, 538, 539, 540, 541, 542, 543, 544, 545, 546, 547, 548, 549, 550, 551, 552, 553, 554, 555, 556, 557, 558, 559, 560, 561, 562, 563, 564, 565, 566, 567, 568, 569, 570, 571, 572, 573, 574, 575, 576, 577, 578, 579, 580, 581, 582, 583, 584, 585, 586, 587, 588, 589, 590, 591, 592, 593, 594, 595, 596, 597, 598, 599, 600, 601, 602, 603, 604, 605, 606, 607, 608, 609, 610, 611, 612, 613, 614, 615, 616, 617, 618, 619, 620, 621, 622, 623, 624, 625, 626, 627, 628, 629, 630, 631, 632, 633, 634, 635, 636, 637, 638, 639, 640, 641, 642, 643, 644, 645, 646, 647, 648, 649, 650, 651, 652, 653, 654, 655, 656, 657, 658, 659, 660, 661], [0.01709, 0.01036, 0.01908, 0.06453, 0.1751, 0.2156, 0.08216, 0.006837, 0.003793, 0.01865, 0.03487, 0.1854, 0.241, 0.451, 0.4318, 0.5187, 0.4897, 0.2155, 0.1159, 0.009058, 0.02019, 0.1715, 0.2426, 0.7095, 0.662, 0.6026, 0.569, 0.9995, 0.9994, 0.9993, 0.9991, 0.9989, 0.9985, 0.9979, 0.9969, 0.9955, 0.9724, 0.9995, 0.9994, 0.9993, 0.999, 0.9987, 0.9983, 0.9976, 0.9966, 0.9949, 0.9924, 0.9883, 0.9811, 0.9678, 0.9508, 0.9324, 0.9995, 0.9994, 0.9992, 0.999, 0.9986, 0.9981, 0.9973, 0.9962, 0.9944, 0.9915, 0.9868, 0.9785, 0.9629, 0.9421, 0.9174, 0.9995, 0.9993, 0.9992, 0.9989, 0.9985, 0.9979, 0.9971, 0.9958, 0.9938, 0.9906, 0.9853, 0.976, 0.958, 0.9324, 0.8995, 0.9994, 0.9993, 0.9991, 0.9988, 0.9984, 0.9978, 0.9968, 0.9955, 0.9933, 0.9899, 0.9842, 0.9738, 0.9534, 0.922, 0.8729, 0.9994, 0.9993, 0.9991, 0.9988, 0.9983, 0.9976, 0.9965, 0.9952, 0.993, 0.9894, 0.9833, 0.9723, 0.9499, 0.9117, 0.8351, 0.9994, 0.9993, 0.9991, 0.9988, 0.9983, 0.9976, 0.9966, 0.9949, 0.9928, 0.9892, 0.983, 0.9717, 0.9485, 0.9034, 0.782, 0.9994, 0.9993, 0.9991, 0.9988, 0.9983, 0.9977, 0.9966, 0.9952, 0.993, 0.9894, 0.9833, 0.9724, 0.9507, 0.9013, 0.7549, 0.9994, 0.9993, 0.9991, 0.9988, 0.9984, 0.9977, 0.9968, 0.9954, 0.9932, 0.9898, 0.9841, 0.974, 0.954, 0.9075, 0.7539, 0.9994, 0.9993, 0.9991, 0.9988, 0.9984, 0.9978, 0.9969, 0.9956, 0.9936, 0.9905, 0.9853, 0.9762, 0.9584, 0.9173, 0.7809, 0.9995, 0.9993, 0.9992, 0.9989, 0.9985, 0.998, 0.9971, 0.9958, 0.9941, 0.9914, 0.9868, 0.9788, 0.9637, 0.9303, 0.8399, 0.9995, 0.9994, 0.9992, 0.999, 0.9986, 0.9981, 0.9974, 0.9963, 0.9948, 0.9924, 0.9884, 0.9817, 0.9693, 0.9433, 0.8827, 0.9995, 0.9994, 0.9993, 0.9991, 0.9988, 0.9983, 0.9977, 0.9968, 0.9955, 0.9934, 0.9901, 0.9846, 0.9746, 0.9549, 0.914, 0.9995, 0.9994, 0.9993, 0.9991, 0.9989, 0.9985, 0.998, 0.9972, 0.9961, 0.9944, 0.9917, 0.9872, 0.9795, 0.9647, 0.9369, 0.9946, 0.9995, 0.9995, 0.9994, 0.9992, 0.999, 0.9987, 0.9983, 0.9976, 0.9967, 0.9953, 0.9931, 0.9896, 0.9836, 0.9727, 0.9536, 0.9995, 0.9995, 0.9994, 0.9993, 0.9991, 0.9989, 0.9985, 0.998, 0.9972, 0.9961, 0.9944, 0.9916, 0.987, 0.979, 0.9659, 0.9995, 0.9995, 0.9995, 0.9994, 0.9993, 0.9991, 0.9988, 0.9983, 0.9977, 0.9968, 0.9954, 0.9933, 0.9898, 0.9839, 0.9748, 0.9996, 0.9996, 0.9995, 0.9995, 0.9993, 0.9992, 0.9989, 0.9986, 0.9981, 0.9974, 0.9963, 0.9946, 0.992, 0.9876, 0.9812, 0.9996, 0.9996, 0.9996, 0.9995, 0.9994, 0.9993, 0.9991, 0.9988, 0.9984, 0.9978, 0.997, 0.9957, 0.9936, 0.9904, 0.9858, 0.9996, 0.9996, 0.9996, 0.9996, 0.9995, 0.9994, 0.9992, 0.999, 0.9986, 0.9982, 0.9975, 0.9964, 0.9948, 0.9923, 0.989, 0.9995, 0.9996, 0.9996, 0.9996, 0.9996, 0.9995, 0.9994, 0.9993, 0.9991, 0.9988, 0.9984, 0.9978, 0.9969, 0.9955, 0.9935, 0.991, 0.9996, 0.9996, 0.9996, 0.9996, 0.9996, 0.9995, 0.9993, 0.9992, 0.9989, 0.9985, 0.9979, 0.9971, 0.9959, 0.9942, 0.9923, 0.9996, 0.9996, 0.9996, 0.9996, 0.9996, 0.9995, 0.9994, 0.9992, 0.9989, 0.9985, 0.9979, 0.9971, 0.9959, 0.9943, 0.9927, 0.9996, 0.9996, 0.9996, 0.9996, 0.9996, 0.9995, 0.9993, 0.9991, 0.9988, 0.9984, 0.9978, 0.9969, 0.9955, 0.9938, 0.9926, 0.9996, 0.9996, 0.9996, 0.9996, 0.9995, 0.9994, 0.9993, 0.9991, 0.9987, 0.9982, 0.9975, 0.9963, 0.9946, 0.9926, 0.9917, 0.9996, 0.9996, 0.9996, 0.9996, 0.9995, 0.9994, 0.9992, 0.9989, 0.9985, 0.9979, 0.997, 0.9955, 0.993, 0.9906, 0.9902, 0.9996, 0.9996, 0.9996, 0.9995, 0.9994, 0.9993, 0.9991, 0.9988, 0.9983, 0.9975, 0.9964, 0.9945, 0.9913, 0.9881, 0.9878, 0.9996, 0.9996, 0.9995, 0.9995, 0.9994, 0.9992, 0.9989, 0.9986, 0.998, 0.9971, 0.9956, 0.9933, 0.9892, 0.9851, 0.9844, 0.9996, 0.9995, 0.9995, 0.9994, 0.9993, 0.9991, 0.9988, 0.9983, 0.9976, 0.9965, 0.9947, 0.9919, 0.9867, 0.9814, 0.9798, 0.9995, 0.9995, 0.9995, 0.9994, 0.9992, 0.999, 0.9986, 0.998, 0.9972, 0.9958, 0.9937, 0.9902, 0.9838, 0.977, 0.9736, 0.9995, 0.9995, 0.9994, 0.9993, 0.9991, 0.9988, 0.9984, 0.9977, 0.9967, 0.9951, 0.9925, 0.9882, 0.9804, 0.9717, 0.9652, 0.9995, 0.9995, 0.9994, 0.9992, 0.999, 0.9986, 0.9981, 0.9973, 0.9961, 0.9942, 0.9912, 0.9861, 0.9766, 0.9656, 0.9557, 0.9933, 0.9898, 0.9837, 0.9587, 0.945, 0.9919, 0.9919, 0.992, 0.9919, 0.9909, 0.9916, 0.9918, 0.9919, 0.9915, 0.991, 0.9917, 0.9917, 0.9921, 0.992, 0.992, 0.9919, 0.9917, 0.9919, 0.9921, 0.9915, 0.9915, 0.9911, 0.9918, 0.9917, 0.9919, 0.9919, 0.992, 0.9919, 0.9911, 0.9917, 0.9911, 0.9895, 0.9918, 0.9918, 0.9918, 0.9911, 0.9915, 0.9918, 0.9917, 0.9918, 0.9917, 0.9915, 0.9399, 0.9403, 0.9397, 0.9395, 0.9374, 0.936, 0.9395, 0.9392, 0.9389, 0.9332, 0.9391, 0.9387, 0.9399, 0.9402, 0.9399, 0.939, 0.9384, 0.9402, 0.9397, 0.9388, 0.9393, 0.936, 0.9399, 0.9377, 0.9396, 0.9398, 0.9393, 0.9395, 0.9381, 0.939, 0.9338, 0.9344, 0.9394, 0.9393, 0.939, 0.9371, 0.937, 0.9392, 0.9392, 0.939, 0.9384, 0.9376]): _vg.add([_i], _w, 'REPLACE')
_vg = ob_cube.vertex_groups.new(name='Bone.001')
for _i, _w in zip([5, 7, 8, 9, 10, 11, 12, 13, 14, 15, 28, 29, 30, 31, 32, 33, 34, 35, 49, 53, 55, 56, 57, 58, 59, 60, 61, 62, 63, 76, 77, 78, 79, 80, 81, 82, 83], [0.0009593, 0.01241, 0.0139, 0.0586, 0.07565, 0.01583, 0.0135, 0.06039, 0.05641, 0.0209, 0.06345, 0.08188, 0.09248, 0.0657, 0.05591, 0.04778, 0.05766, 0.04187, 0.05301, 0.04136, 0.01931, 0.7251, 0.06686, 0.08313, 0.7038, 0.9476, 0.2479, 0.09532, 0.8961, 0.06687, 0.09422, 0.1197, 0.07224, 0.0557, 0.02337, 0.0596, 0.03404]): _vg.add([_i], _w, 'REPLACE')
_vg = ob_cube.vertex_groups.new(name='Bone.002')
for _i, _w in zip([56, 59, 63, 64, 65, 66, 67, 68, 69, 71], [0.05957, 0.06214, 0.01528, 0.9489, 0.9528, 0.9637, 0.9663, 0.002923, 0.01958, 0.01538]): _vg.add([_i], _w, 'REPLACE')
_vg = ob_cube.vertex_groups.new(name='Bone.003')
for _i, _w in zip([68, 69, 70, 71, 72, 73, 74, 75], [0.9728, 0.9643, 0.976, 0.9667, 0.9975, 0.9942, 0.9981, 0.9949]): _vg.add([_i], _w, 'REPLACE')
_vg = ob_cube.vertex_groups.new(name='Bone.004')
for _i, _w in zip([1, 5, 8, 9, 10, 11, 12, 13, 14, 15, 16, 17, 18, 19, 20, 21, 22, 23, 24, 25, 26, 27, 28, 29, 30, 31, 32, 33, 34, 35, 57, 61, 62, 76, 77, 78, 79, 80, 81, 82, 83, 105, 118, 119, 120, 133, 134, 135, 148, 149, 150, 162, 163, 164, 165, 177, 178, 179, 180, 192, 193, 194, 195, 207, 208, 209, 210, 222, 223, 224, 225, 238, 239, 240, 253, 254, 255, 268, 269, 270, 283, 284, 285, 299, 300, 315, 316, 331, 346, 542, 556, 557, 571, 572, 576, 577, 620, 621, 622, 623, 624, 625, 626, 627, 628, 629, 630, 631, 632, 633, 634, 635, 636, 637, 638, 639, 640, 641, 642, 643, 644, 645, 646, 647, 648, 649, 650, 651, 652, 653, 654, 655, 656, 657, 658, 659, 660, 661], [0.02804, 0.01931, 0.1701, 0.06754, 0.02556, 0.1353, 0.3783, 0.4156, 0.1523, 0.2568, 0.2792, 0.2881, 0.3595, 0.367, 0.23, 0.2316, 0.239, 0.2405, 0.231, 0.2316, 0.2332, 0.2338, 0.08651, 0.03109, 0.4179, 0.09829, 0.2169, 0.1248, 0.1956, 0.09681, 0.01011, 0.2457, 0.01419, 0.07312, 0.009519, 0.4605, 0.06924, 0.09806, 0.04325, 0.1576, 0.06863, 0.005237, 0.01447, 0.04838, 0.06762, 0.02421, 0.05794, 0.08257, 0.03404, 0.06758, 0.1005, 0.002338, 0.04316, 0.078, 0.1271, 0.005423, 0.0501, 0.08833, 0.1649, 0.006507, 0.0515, 0.09658, 0.218, 0.005143, 0.04856, 0.09869, 0.2451, 0.002082, 0.04208, 0.0925, 0.2461, 0.03327, 0.08269, 0.2191, 0.02265, 0.06968, 0.1601, 0.01147, 0.05669, 0.1173, 0.0007423, 0.04014, 0.08602, 0.02052, 0.06314, 0.004573, 0.04277, 0.01828, 0.0004602, 0.002826, 0.006594, 0.01969, 0.0188, 0.03851, 0.0327, 0.05503, 0.0179, 0.01738, 0.01851, 0.01905, 0.02149, 0.02035, 0.01897, 0.01953, 0.02042, 0.02925, 0.01922, 0.02048, 0.01811, 0.01743, 0.01806, 0.01834, 0.01895, 0.01798, 0.01868, 0.01929, 0.01935, 0.02155, 0.01799, 0.01996, 0.0187, 0.01832, 0.01936, 0.01902, 0.0213, 0.0199, 0.02335, 0.0266, 0.01896, 0.01929, 0.02003, 0.02318, 0.02218, 0.01957, 0.01959, 0.01998, 0.02099, 0.02227]): _vg.add([_i], _w, 'REPLACE')
_vg = ob_cube.vertex_groups.new(name='Bone.005')
for _i, _w in zip([0, 1, 2, 3, 4, 5, 6, 7, 8, 9, 10, 11, 12, 13, 14, 15, 16, 17, 18, 19, 20, 21, 22, 23, 24, 25, 26, 27, 28, 29, 30, 31, 32, 33, 34, 35, 36, 37, 38, 39, 40, 42, 51, 55, 58, 76, 77, 78, 79, 81, 82, 83], [0.04195, 0.2006, 0.004812, 0.09842, 0.03997, 0.1914, 0.009017, 0.1018, 0.3041, 0.05891, 0.07505, 0.353, 0.1889, 0.07475, 0.1516, 0.2354, 0.2369, 0.2355, 0.2283, 0.2272, 0.4359, 0.4338, 0.4313, 0.4297, 0.4352, 0.4329, 0.432, 0.4333, 0.04419, 0.06559, 0.0437, 0.09267, 0.05788, 0.09678, 0.03668, 0.07522, 0.01111, 0.00967, 0.01016, 0.01058, 0.001581, 0.001368, 0.03674, 0.05914, 0.01785, 0.01406, 0.04247, 0.008272, 0.06068, 0.003666, 0.008117, 0.04921]): _vg.add([_i], _w, 'REPLACE')
_vg = ob_cube.vertex_groups.new(name='Bone.006')
for _i, _w in zip([8, 11, 12, 15, 16, 17, 18, 19, 20, 21, 22, 23, 24, 25, 26, 27], [0.05236, 0.05026, 0.05858, 0.06322, 0.2814, 0.2737, 0.2124, 0.2099, 0.189, 0.1891, 0.1839, 0.1839, 0.1901, 0.1916, 0.191, 0.1889]): _vg.add([_i], _w, 'REPLACE')
_vg = ob_cube.vertex_groups.new(name='Bone.007')
for _i, _w in zip([0, 1, 2, 3, 4, 5, 6, 7, 8, 9, 10, 11, 12, 13, 14, 15, 16, 17, 18, 19, 20, 21, 22, 23, 24, 25, 26, 27, 28, 29, 30, 31, 32, 33, 34, 35, 36, 38, 49, 51, 53, 55, 56, 57, 58, 59, 61, 62, 63, 76, 77, 78, 79, 80, 81, 82, 83], [0.02175, 0.1349, 0.001727, 0.1346, 0.02379, 0.144, 0.00516, 0.1456, 0.2661, 0.6383, 0.6149, 0.2522, 0.1981, 0.2136, 0.3533, 0.2369, 0.11, 0.1103, 0.1079, 0.1059, 0.07869, 0.07893, 0.07893, 0.07903, 0.07787, 0.07797, 0.07791, 0.078, 0.6351, 0.6275, 0.2116, 0.4502, 0.1826, 0.2589, 0.1556, 0.2601, 0.0006146, 0.000221, 0.02365, 0.09598, 0.03909, 0.1232, 0.1249, 0.7901, 0.7472, 0.1293, 0.241, 0.7221, 0.0507, 0.7025, 0.6837, 0.1854, 0.5165, 0.1055, 0.2135, 0.1298, 0.2475]): _vg.add([_i], _w, 'REPLACE')
_vg = ob_cube.vertex_groups.new(name='Bone.008')
for _i, _w in zip([0, 1, 2, 3, 4, 5, 6, 7, 8, 9, 10, 11, 12, 13, 14, 15, 16, 17, 18, 19, 28, 29, 31, 36, 37, 38, 39, 40, 41, 42, 43, 44, 45, 46, 47, 49, 50, 51, 53, 55, 56, 57, 58, 59, 76, 77], [0.08319, 0.3008, 0.07256, 0.4688, 0.07964, 0.2491, 0.06384, 0.3141, 0.08306, 0.113, 0.1104, 0.07891, 0.04568, 0.009235, 0.01835, 0.05262, 0.01063, 0.01083, 0.005963, 0.006008, 0.1006, 0.09539, 0.003635, 0.05885, 0.05665, 0.05771, 0.05688, 0.04819, 0.04421, 0.04772, 0.04461, 0.04243, 0.04228, 0.04114, 0.04123, 0.7875, 0.006324, 0.6675, 0.7516, 0.4088, 0.06541, 0.05691, 0.06297, 0.07423, 0.07093, 0.07302]): _vg.add([_i], _w, 'REPLACE')
_vg = ob_cube.vertex_groups.new(name='Bone.009')
for _i, _w in zip([0, 4, 5, 6, 7, 36, 37, 38, 39, 40, 41, 42, 43, 44, 45, 46, 47, 55], [0.03494, 0.04227, 0.04137, 0.008037, 0.07727, 0.1346, 0.1568, 0.1358, 0.1556, 0.1262, 0.1231, 0.1251, 0.1242, 0.1198, 0.1201, 0.118, 0.119, 0.08386]): _vg.add([_i], _w, 'REPLACE')
_vg = ob_cube.vertex_groups.new(name='Bone.010')
for _i, _w in zip([0, 3, 4, 36, 37, 38, 39, 40, 41, 42, 43, 44, 45, 46, 47], [0.008274, 0.0184, 0.008298, 0.09824, 0.105, 0.09817, 0.1056, 0.1692, 0.1955, 0.1678, 0.1887, 0.1754, 0.1841, 0.1704, 0.1793]): _vg.add([_i], _w, 'REPLACE')
_vg = ob_cube.vertex_groups.new(name='Bone.011')
for _i, _w in zip([0, 1, 2, 4, 5, 6, 36, 37, 38, 39, 40, 41, 42, 43, 44, 45, 46, 47], [0.1574, 0.012, 0.07203, 0.1481, 0.01299, 0.07307, 0.1553, 0.1582, 0.1535, 0.1606, 0.1979, 0.1963, 0.2013, 0.2009, 0.2283, 0.2204, 0.2415, 0.2321]): _vg.add([_i], _w, 'REPLACE')
_vg = ob_cube.vertex_groups.new(name='Bone.012')
for _i, _w in zip([0, 1, 2, 3, 4, 5, 6, 7, 36, 37, 38, 39, 40, 41, 42, 43, 44, 45, 46, 47, 50, 51, 52, 53, 54, 55], [0.1709, 0.07341, 0.1474, 0.04313, 0.2476, 0.1216, 0.3694, 0.1644, 0.1658, 0.1579, 0.1812, 0.1615, 0.1407, 0.1346, 0.1423, 0.1354, 0.1327, 0.1322, 0.1313, 0.1308, 0.07584, 0.0007473, 0.0968, 0.04703, 0.7743, 0.1698]): _vg.add([_i], _w, 'REPLACE')
_vg = ob_cube.vertex_groups.new(name='Bone.013')
for _i, _w in zip([0, 1, 2, 3, 4, 5, 6, 7, 36, 37, 38, 39, 40, 41, 42, 43, 44, 45, 46, 47, 48, 49, 50, 51, 52, 53, 54, 55, 84, 85, 86, 87, 90], [0.4145, 0.1292, 0.5983, 0.1264, 0.3476, 0.1197, 0.3774, 0.1, 0.3175, 0.2975, 0.3048, 0.2909, 0.2582, 0.2469, 0.2561, 0.2468, 0.2424, 0.2417, 0.2387, 0.2386, 0.9385, 0.07323, 0.8624, 0.09705, 0.8547, 0.06028, 0.1892, 0.07911, 0.8842, 0.09842, 0.8222, 0.1459, 0.0361]): _vg.add([_i], _w, 'REPLACE')
_vg = ob_cube.vertex_groups.new(name='Bone.014')
for _i, _w in zip([84, 85, 86, 87, 88, 89, 90, 91, 92, 93, 94, 95], [0.1124, 0.9013, 0.1568, 0.8603, 0.9759, 0.9965, 0.956, 1.002, 0.9971, 0.9992, 0.9931, 1.001]): _vg.add([_i], _w, 'REPLACE')
_m = ob_cube.modifiers.new('Subsurf', 'SUBSURF')
_m.uv_smooth = 'PRESERVE_CORNERS'
_m.quality = 2
_m.show_only_control_edges = False
_m = ob_cube.modifiers.new('Armature', 'ARMATURE')
_m.object = ob_armature
ob_lamp.location = (4.076, 1.005, 5.904)
ob_lamp.rotation_euler = (0.6503, 0.05522, 1.866)
ob_lamp.lock_rotations_4d = False
ob_lamp.empty_display_type = 'ARROWS'
ob_lamp.color = (0.0, 0.0, 0.0, 0.0)
ob_lamp.lineart.crease_threshold = 0.0
ob_camera.location = (7.481, -6.508, 5.344)
ob_camera.rotation_euler = (1.109, 0.0, 0.8149)
ob_camera.lock_rotations_4d = False
ob_camera.empty_display_type = 'ARROWS'
ob_camera.color = (0.0, 0.0, 0.0, 0.0)
ob_camera.display_type = 'WIRE'
ob_camera.lineart.crease_threshold = 0.0
ob_armature_001.location = (1.242, 5.387, 4.781)
ob_armature_001.lineart.crease_threshold = 0.0
ob_cube_001.parent = ob_armature_001
ob_cube_001.matrix_parent_inverse = Matrix(((1.0, 0.0, 0.0, -1.242), (0.0, 1.0, 0.0, 0.4831), (0.0, 0.0, 1.0, -4.781), (0.0, 0.0, 0.0, 1.0)))
ob_cube_001.location = (-0.6187, 0.04482, 3.217)
ob_cube_001.scale = (-1.0, 1.0, 1.0)
ob_cube_001.lineart.crease_threshold = 0.0
_vg = ob_cube_001.vertex_groups.new(name='Bone')
for _i, _w in zip([8, 10, 11, 12, 13, 14, 15, 18, 19, 28, 29, 30, 31, 32, 33, 34, 35, 61, 62, 76, 77, 78, 79, 80, 81, 82, 83, 96, 97, 98, 99, 100, 101, 102, 103, 104, 105, 106, 107, 108, 109, 110, 111, 112, 113, 114, 115, 116, 117, 118, 119, 120, 121, 122, 123, 124, 125, 126, 127, 128, 129, 130, 131, 132, 133, 134, 135, 136, 137, 138, 139, 140, 141, 142, 143, 144, 145, 146, 147, 148, 149, 150, 151, 152, 153, 154, 155, 156, 157, 158, 159, 160, 161, 162, 163, 164, 165, 166, 167, 168, 169, 170, 171, 172, 173, 174, 175, 176, 177, 178, 179, 180, 181, 182, 183, 184, 185, 186, 187, 188, 189, 190, 191, 192, 193, 194, 195, 196, 197, 198, 199, 200, 201, 202, 203, 204, 205, 206, 207, 208, 209, 210, 211, 212, 213, 214, 215, 216, 217, 218, 219, 220, 221, 222, 223, 224, 225, 226, 227, 228, 229, 230, 231, 232, 233, 234, 235, 236, 237, 238, 239, 240, 241, 242, 243, 244, 245, 246, 247, 248, 249, 250, 251, 252, 253, 254, 255, 256, 257, 258, 259, 260, 261, 262, 263, 264, 265, 266, 267, 268, 269, 270, 271, 272, 273, 274, 275, 276, 277, 278, 279, 280, 281, 282, 283, 284, 285, 286, 287, 288, 289, 290, 291, 292, 293, 294, 295, 296, 297, 298, 299, 300, 301, 302, 303, 304, 305, 306, 307, 308, 309, 310, 311, 312, 313, 314, 315, 316, 317, 318, 319, 320, 321, 322, 323, 324, 325, 326, 327, 328, 329, 330, 331, 332, 333, 334, 335, 336, 337, 338, 339, 340, 341, 342, 343, 344, 345, 346, 347, 348, 349, 350, 351, 352, 353, 354, 355, 356, 357, 358, 359, 360, 361, 362, 363, 364, 365, 366, 367, 368, 369, 370, 371, 372, 373, 374, 375, 376, 377, 378, 379, 380, 381, 382, 383, 384, 385, 386, 387, 388, 389, 390, 391, 392, 393, 394, 395, 396, 397, 398, 399, 400, 401, 402, 403, 404, 405, 406, 407, 408, 409, 410, 411, 412, 413, 414, 415, 416, 417, 418, 419, 420, 421, 422, 423, 424, 425, 426, 427, 428, 429, 430, 431, 432, 433, 434, 435, 436, 437, 438, 439, 440, 441, 442, 443, 444, 445, 446, 447, 448, 449, 450, 451, 452, 453, 454, 455, 456, 457, 458, 459, 460, 461, 462, 463, 464, 465, 466, 467, 468, 469, 470, 471, 472, 473, 474, 475, 476, 477, 478, 479, 480, 481, 482, 483, 484, 485, 486, 487, 488, 489, 490, 491, 492, 493, 494, 495, 496, 497, 498, 499, 500, 501, 502, 503, 504, 505, 506, 507, 508, 509, 510, 511, 512, 513, 514, 515, 516, 517, 518, 519, 520, 521, 522, 523, 524, 525, 526, 527, 528, 529, 530, 531, 532, 533, 534, 535, 536, 537, 538, 539, 540, 541, 542, 543, 544, 545, 546, 547, 548, 549, 550, 551, 552, 553, 554, 555, 556, 557, 558, 559, 560, 561, 562, 563, 564, 565, 566, 567, 568, 569, 570, 571, 572, 573, 574, 575, 576, 577, 578, 579, 580, 581, 582, 583, 584, 585, 586, 587, 588, 589, 590, 591, 592, 593, 594, 595, 596, 597, 598, 599, 600, 601, 602, 603, 604, 605, 606, 607, 608, 609, 610, 611, 612, 613, 614, 615, 616, 617, 618, 619, 620, 621, 622, 623, 624, 625, 626, 627, 628, 629, 630, 631, 632, 633, 634, 635, 636, 637, 638, 639, 640, 641, 642, 643, 644, 645, 646, 647, 648, 649, 650, 651, 652, 653, 654, 655, 656, 657, 658, 659, 660, 661], [0.01709, 0.01036, 0.01908, 0.06453, 0.1751, 0.2156, 0.08216, 0.006837, 0.003793, 0.01865, 0.03487, 0.1854, 0.241, 0.451, 0.4318, 0.5187, 0.4897, 0.2155, 0.1159, 0.009058, 0.02019, 0.1715, 0.2426, 0.7095, 0.662, 0.6026, 0.569, 0.9995, 0.9994, 0.9993, 0.9991, 0.9989, 0.9985, 0.9979, 0.9969, 0.9955, 0.9724, 0.9995, 0.9994, 0.9993, 0.999, 0.9987, 0.9983, 0.9976, 0.9966, 0.9949, 0.9924, 0.9883, 0.9811, 0.9678, 0.9508, 0.9324, 0.9995, 0.9994, 0.9992, 0.999, 0.9986, 0.9981, 0.9973, 0.9962, 0.9944, 0.9915, 0.9868, 0.9785, 0.9629, 0.9421, 0.9174, 0.9995, 0.9993, 0.9992, 0.9989, 0.9985, 0.9979, 0.9971, 0.9958, 0.9938, 0.9906, 0.9853, 0.976, 0.958, 0.9324, 0.8995, 0.9994, 0.9993, 0.9991, 0.9988, 0.9984, 0.9978, 0.9968, 0.9955, 0.9933, 0.9899, 0.9842, 0.9738, 0.9534, 0.922, 0.8729, 0.9994, 0.9993, 0.9991, 0.9988, 0.9983, 0.9976, 0.9965, 0.9952, 0.993, 0.9894, 0.9833, 0.9723, 0.9499, 0.9117, 0.8351, 0.9994, 0.9993, 0.9991, 0.9988, 0.9983, 0.9976, 0.9966, 0.9949, 0.9928, 0.9892, 0.983, 0.9717, 0.9485, 0.9034, 0.782, 0.9994, 0.9993, 0.9991, 0.9988, 0.9983, 0.9977, 0.9966, 0.9952, 0.993, 0.9894, 0.9833, 0.9724, 0.9507, 0.9013, 0.7549, 0.9994, 0.9993, 0.9991, 0.9988, 0.9984, 0.9977, 0.9968, 0.9954, 0.9932, 0.9898, 0.9841, 0.974, 0.954, 0.9075, 0.7539, 0.9994, 0.9993, 0.9991, 0.9988, 0.9984, 0.9978, 0.9969, 0.9956, 0.9936, 0.9905, 0.9853, 0.9762, 0.9584, 0.9173, 0.7809, 0.9995, 0.9993, 0.9992, 0.9989, 0.9985, 0.998, 0.9971, 0.9958, 0.9941, 0.9914, 0.9868, 0.9788, 0.9637, 0.9303, 0.8399, 0.9995, 0.9994, 0.9992, 0.999, 0.9986, 0.9981, 0.9974, 0.9963, 0.9948, 0.9924, 0.9884, 0.9817, 0.9693, 0.9433, 0.8827, 0.9995, 0.9994, 0.9993, 0.9991, 0.9988, 0.9983, 0.9977, 0.9968, 0.9955, 0.9934, 0.9901, 0.9846, 0.9746, 0.9549, 0.914, 0.9995, 0.9994, 0.9993, 0.9991, 0.9989, 0.9985, 0.998, 0.9972, 0.9961, 0.9944, 0.9917, 0.9872, 0.9795, 0.9647, 0.9369, 0.9946, 0.9995, 0.9995, 0.9994, 0.9992, 0.999, 0.9987, 0.9983, 0.9976, 0.9967, 0.9953, 0.9931, 0.9896, 0.9836, 0.9727, 0.9536, 0.9995, 0.9995, 0.9994, 0.9993, 0.9991, 0.9989, 0.9985, 0.998, 0.9972, 0.9961, 0.9944, 0.9916, 0.987, 0.979, 0.9659, 0.9995, 0.9995, 0.9995, 0.9994, 0.9993, 0.9991, 0.9988, 0.9983, 0.9977, 0.9968, 0.9954, 0.9933, 0.9898, 0.9839, 0.9748, 0.9996, 0.9996, 0.9995, 0.9995, 0.9993, 0.9992, 0.9989, 0.9986, 0.9981, 0.9974, 0.9963, 0.9946, 0.992, 0.9876, 0.9812, 0.9996, 0.9996, 0.9996, 0.9995, 0.9994, 0.9993, 0.9991, 0.9988, 0.9984, 0.9978, 0.997, 0.9957, 0.9936, 0.9904, 0.9858, 0.9996, 0.9996, 0.9996, 0.9996, 0.9995, 0.9994, 0.9992, 0.999, 0.9986, 0.9982, 0.9975, 0.9964, 0.9948, 0.9923, 0.989, 0.9995, 0.9996, 0.9996, 0.9996, 0.9996, 0.9995, 0.9994, 0.9993, 0.9991, 0.9988, 0.9984, 0.9978, 0.9969, 0.9955, 0.9935, 0.991, 0.9996, 0.9996, 0.9996, 0.9996, 0.9996, 0.9995, 0.9993, 0.9992, 0.9989, 0.9985, 0.9979, 0.9971, 0.9959, 0.9942, 0.9923, 0.9996, 0.9996, 0.9996, 0.9996, 0.9996, 0.9995, 0.9994, 0.9992, 0.9989, 0.9985, 0.9979, 0.9971, 0.9959, 0.9943, 0.9927, 0.9996, 0.9996, 0.9996, 0.9996, 0.9996, 0.9995, 0.9993, 0.9991, 0.9988, 0.9984, 0.9978, 0.9969, 0.9955, 0.9938, 0.9926, 0.9996, 0.9996, 0.9996, 0.9996, 0.9995, 0.9994, 0.9993, 0.9991, 0.9987, 0.9982, 0.9975, 0.9963, 0.9946, 0.9926, 0.9917, 0.9996, 0.9996, 0.9996, 0.9996, 0.9995, 0.9994, 0.9992, 0.9989, 0.9985, 0.9979, 0.997, 0.9955, 0.993, 0.9906, 0.9902, 0.9996, 0.9996, 0.9996, 0.9995, 0.9994, 0.9993, 0.9991, 0.9988, 0.9983, 0.9975, 0.9964, 0.9945, 0.9913, 0.9881, 0.9878, 0.9996, 0.9996, 0.9995, 0.9995, 0.9994, 0.9992, 0.9989, 0.9986, 0.998, 0.9971, 0.9956, 0.9933, 0.9892, 0.9851, 0.9844, 0.9996, 0.9995, 0.9995, 0.9994, 0.9993, 0.9991, 0.9988, 0.9983, 0.9976, 0.9965, 0.9947, 0.9919, 0.9867, 0.9814, 0.9798, 0.9995, 0.9995, 0.9995, 0.9994, 0.9992, 0.999, 0.9986, 0.998, 0.9972, 0.9958, 0.9937, 0.9902, 0.9838, 0.977, 0.9736, 0.9995, 0.9995, 0.9994, 0.9993, 0.9991, 0.9988, 0.9984, 0.9977, 0.9967, 0.9951, 0.9925, 0.9882, 0.9804, 0.9717, 0.9652, 0.9995, 0.9995, 0.9994, 0.9992, 0.999, 0.9986, 0.9981, 0.9973, 0.9961, 0.9942, 0.9912, 0.9861, 0.9766, 0.9656, 0.9557, 0.9933, 0.9898, 0.9837, 0.9587, 0.945, 0.9919, 0.9919, 0.992, 0.9919, 0.9909, 0.9916, 0.9918, 0.9919, 0.9915, 0.991, 0.9917, 0.9917, 0.9921, 0.992, 0.992, 0.9919, 0.9917, 0.9919, 0.9921, 0.9915, 0.9915, 0.9911, 0.9918, 0.9917, 0.9919, 0.9919, 0.992, 0.9919, 0.9911, 0.9917, 0.9911, 0.9895, 0.9918, 0.9918, 0.9918, 0.9911, 0.9915, 0.9918, 0.9917, 0.9918, 0.9917, 0.9915, 0.9399, 0.9403, 0.9397, 0.9395, 0.9374, 0.936, 0.9395, 0.9392, 0.9389, 0.9332, 0.9391, 0.9387, 0.9399, 0.9402, 0.9399, 0.939, 0.9384, 0.9402, 0.9397, 0.9388, 0.9393, 0.936, 0.9399, 0.9377, 0.9396, 0.9398, 0.9393, 0.9395, 0.9381, 0.939, 0.9338, 0.9344, 0.9394, 0.9393, 0.939, 0.9371, 0.937, 0.9392, 0.9392, 0.939, 0.9384, 0.9376]): _vg.add([_i], _w, 'REPLACE')
_vg = ob_cube_001.vertex_groups.new(name='Bone.001')
for _i, _w in zip([5, 7, 8, 9, 10, 11, 12, 13, 14, 15, 28, 29, 30, 31, 32, 33, 34, 35, 49, 53, 55, 56, 57, 58, 59, 60, 61, 62, 63, 76, 77, 78, 79, 80, 81, 82, 83], [0.0009593, 0.01241, 0.0139, 0.0586, 0.07565, 0.01583, 0.0135, 0.06039, 0.05641, 0.0209, 0.06345, 0.08188, 0.09248, 0.0657, 0.05591, 0.04778, 0.05766, 0.04187, 0.05301, 0.04136, 0.01931, 0.7251, 0.06686, 0.08313, 0.7038, 0.9476, 0.2479, 0.09532, 0.8961, 0.06687, 0.09422, 0.1197, 0.07224, 0.0557, 0.02337, 0.0596, 0.03404]): _vg.add([_i], _w, 'REPLACE')
_vg = ob_cube_001.vertex_groups.new(name='Bone.002')
for _i, _w in zip([56, 59, 63, 64, 65, 66, 67, 68, 69, 71], [0.05957, 0.06214, 0.01528, 0.9489, 0.9528, 0.9637, 0.9663, 0.002923, 0.01958, 0.01538]): _vg.add([_i], _w, 'REPLACE')
_vg = ob_cube_001.vertex_groups.new(name='Bone.003')
for _i, _w in zip([68, 69, 70, 71, 72, 73, 74, 75], [0.9728, 0.9643, 0.976, 0.9667, 0.9975, 0.9942, 0.9981, 0.9949]): _vg.add([_i], _w, 'REPLACE')
_vg = ob_cube_001.vertex_groups.new(name='Bone.004')
for _i, _w in zip([1, 5, 8, 9, 10, 11, 12, 13, 14, 15, 16, 17, 18, 19, 20, 21, 22, 23, 24, 25, 26, 27, 28, 29, 30, 31, 32, 33, 34, 35, 57, 61, 62, 76, 77, 78, 79, 80, 81, 82, 83, 105, 118, 119, 120, 133, 134, 135, 148, 149, 150, 162, 163, 164, 165, 177, 178, 179, 180, 192, 193, 194, 195, 207, 208, 209, 210, 222, 223, 224, 225, 238, 239, 240, 253, 254, 255, 268, 269, 270, 283, 284, 285, 299, 300, 315, 316, 331, 346, 542, 556, 557, 571, 572, 576, 577, 620, 621, 622, 623, 624, 625, 626, 627, 628, 629, 630, 631, 632, 633, 634, 635, 636, 637, 638, 639, 640, 641, 642, 643, 644, 645, 646, 647, 648, 649, 650, 651, 652, 653, 654, 655, 656, 657, 658, 659, 660, 661], [0.02804, 0.01931, 0.1701, 0.06754, 0.02556, 0.1353, 0.3783, 0.4156, 0.1523, 0.2568, 0.2792, 0.2881, 0.3595, 0.367, 0.23, 0.2316, 0.239, 0.2405, 0.231, 0.2316, 0.2332, 0.2338, 0.08651, 0.03109, 0.4179, 0.09829, 0.2169, 0.1248, 0.1956, 0.09681, 0.01011, 0.2457, 0.01419, 0.07312, 0.009519, 0.4605, 0.06924, 0.09806, 0.04325, 0.1576, 0.06863, 0.005237, 0.01447, 0.04838, 0.06762, 0.02421, 0.05794, 0.08257, 0.03404, 0.06758, 0.1005, 0.002338, 0.04316, 0.078, 0.1271, 0.005423, 0.0501, 0.08833, 0.1649, 0.006507, 0.0515, 0.09658, 0.218, 0.005143, 0.04856, 0.09869, 0.2451, 0.002082, 0.04208, 0.0925, 0.2461, 0.03327, 0.08269, 0.2191, 0.02265, 0.06968, 0.1601, 0.01147, 0.05669, 0.1173, 0.0007423, 0.04014, 0.08602, 0.02052, 0.06314, 0.004573, 0.04277, 0.01828, 0.0004602, 0.002826, 0.006594, 0.01969, 0.0188, 0.03851, 0.0327, 0.05503, 0.0179, 0.01738, 0.01851, 0.01905, 0.02149, 0.02035, 0.01897, 0.01953, 0.02042, 0.02925, 0.01922, 0.02048, 0.01811, 0.01743, 0.01806, 0.01834, 0.01895, 0.01798, 0.01868, 0.01929, 0.01935, 0.02155, 0.01799, 0.01996, 0.0187, 0.01832, 0.01936, 0.01902, 0.0213, 0.0199, 0.02335, 0.0266, 0.01896, 0.01929, 0.02003, 0.02318, 0.02218, 0.01957, 0.01959, 0.01998, 0.02099, 0.02227]): _vg.add([_i], _w, 'REPLACE')
_vg = ob_cube_001.vertex_groups.new(name='Bone.005')
for _i, _w in zip([0, 1, 2, 3, 4, 5, 6, 7, 8, 9, 10, 11, 12, 13, 14, 15, 16, 17, 18, 19, 20, 21, 22, 23, 24, 25, 26, 27, 28, 29, 30, 31, 32, 33, 34, 35, 36, 37, 38, 39, 40, 42, 51, 55, 58, 76, 77, 78, 79, 81, 82, 83], [0.04195, 0.2006, 0.004812, 0.09842, 0.03997, 0.1914, 0.009017, 0.1018, 0.3041, 0.05891, 0.07505, 0.353, 0.1889, 0.07475, 0.1516, 0.2354, 0.2369, 0.2355, 0.2283, 0.2272, 0.4359, 0.4338, 0.4313, 0.4297, 0.4352, 0.4329, 0.432, 0.4333, 0.04419, 0.06559, 0.0437, 0.09267, 0.05788, 0.09678, 0.03668, 0.07522, 0.01111, 0.00967, 0.01016, 0.01058, 0.001581, 0.001368, 0.03674, 0.05914, 0.01785, 0.01406, 0.04247, 0.008272, 0.06068, 0.003666, 0.008117, 0.04921]): _vg.add([_i], _w, 'REPLACE')
_vg = ob_cube_001.vertex_groups.new(name='Bone.006')
for _i, _w in zip([8, 11, 12, 15, 16, 17, 18, 19, 20, 21, 22, 23, 24, 25, 26, 27], [0.05236, 0.05026, 0.05858, 0.06322, 0.2814, 0.2737, 0.2124, 0.2099, 0.189, 0.1891, 0.1839, 0.1839, 0.1901, 0.1916, 0.191, 0.1889]): _vg.add([_i], _w, 'REPLACE')
_vg = ob_cube_001.vertex_groups.new(name='Bone.007')
for _i, _w in zip([0, 1, 2, 3, 4, 5, 6, 7, 8, 9, 10, 11, 12, 13, 14, 15, 16, 17, 18, 19, 20, 21, 22, 23, 24, 25, 26, 27, 28, 29, 30, 31, 32, 33, 34, 35, 36, 38, 49, 51, 53, 55, 56, 57, 58, 59, 61, 62, 63, 76, 77, 78, 79, 80, 81, 82, 83], [0.02175, 0.1349, 0.001727, 0.1346, 0.02379, 0.144, 0.00516, 0.1456, 0.2661, 0.6383, 0.6149, 0.2522, 0.1981, 0.2136, 0.3533, 0.2369, 0.11, 0.1103, 0.1079, 0.1059, 0.07869, 0.07893, 0.07893, 0.07903, 0.07787, 0.07797, 0.07791, 0.078, 0.6351, 0.6275, 0.2116, 0.4502, 0.1826, 0.2589, 0.1556, 0.2601, 0.0006146, 0.000221, 0.02365, 0.09598, 0.03909, 0.1232, 0.1249, 0.7901, 0.7472, 0.1293, 0.241, 0.7221, 0.0507, 0.7025, 0.6837, 0.1854, 0.5165, 0.1055, 0.2135, 0.1298, 0.2475]): _vg.add([_i], _w, 'REPLACE')
_vg = ob_cube_001.vertex_groups.new(name='Bone.008')
for _i, _w in zip([0, 1, 2, 3, 4, 5, 6, 7, 8, 9, 10, 11, 12, 13, 14, 15, 16, 17, 18, 19, 28, 29, 31, 36, 37, 38, 39, 40, 41, 42, 43, 44, 45, 46, 47, 49, 50, 51, 53, 55, 56, 57, 58, 59, 76, 77], [0.08319, 0.3008, 0.07256, 0.4688, 0.07964, 0.2491, 0.06384, 0.3141, 0.08306, 0.113, 0.1104, 0.07891, 0.04568, 0.009235, 0.01835, 0.05262, 0.01063, 0.01083, 0.005963, 0.006008, 0.1006, 0.09539, 0.003635, 0.05885, 0.05665, 0.05771, 0.05688, 0.04819, 0.04421, 0.04772, 0.04461, 0.04243, 0.04228, 0.04114, 0.04123, 0.7875, 0.006324, 0.6675, 0.7516, 0.4088, 0.06541, 0.05691, 0.06297, 0.07423, 0.07093, 0.07302]): _vg.add([_i], _w, 'REPLACE')
_vg = ob_cube_001.vertex_groups.new(name='Bone.009')
for _i, _w in zip([0, 4, 5, 6, 7, 36, 37, 38, 39, 40, 41, 42, 43, 44, 45, 46, 47, 55], [0.03494, 0.04227, 0.04137, 0.008037, 0.07727, 0.1346, 0.1568, 0.1358, 0.1556, 0.1262, 0.1231, 0.1251, 0.1242, 0.1198, 0.1201, 0.118, 0.119, 0.08386]): _vg.add([_i], _w, 'REPLACE')
_vg = ob_cube_001.vertex_groups.new(name='Bone.010')
for _i, _w in zip([0, 3, 4, 36, 37, 38, 39, 40, 41, 42, 43, 44, 45, 46, 47], [0.008274, 0.0184, 0.008298, 0.09824, 0.105, 0.09817, 0.1056, 0.1692, 0.1955, 0.1678, 0.1887, 0.1754, 0.1841, 0.1704, 0.1793]): _vg.add([_i], _w, 'REPLACE')
_vg = ob_cube_001.vertex_groups.new(name='Bone.011')
for _i, _w in zip([0, 1, 2, 4, 5, 6, 36, 37, 38, 39, 40, 41, 42, 43, 44, 45, 46, 47], [0.1574, 0.012, 0.07203, 0.1481, 0.01299, 0.07307, 0.1553, 0.1582, 0.1535, 0.1606, 0.1979, 0.1963, 0.2013, 0.2009, 0.2283, 0.2204, 0.2415, 0.2321]): _vg.add([_i], _w, 'REPLACE')
_vg = ob_cube_001.vertex_groups.new(name='Bone.012')
for _i, _w in zip([0, 1, 2, 3, 4, 5, 6, 7, 36, 37, 38, 39, 40, 41, 42, 43, 44, 45, 46, 47, 50, 51, 52, 53, 54, 55], [0.1709, 0.07341, 0.1474, 0.04313, 0.2476, 0.1216, 0.3694, 0.1644, 0.1658, 0.1579, 0.1812, 0.1615, 0.1407, 0.1346, 0.1423, 0.1354, 0.1327, 0.1322, 0.1313, 0.1308, 0.07584, 0.0007473, 0.0968, 0.04703, 0.7743, 0.1698]): _vg.add([_i], _w, 'REPLACE')
_vg = ob_cube_001.vertex_groups.new(name='Bone.013')
for _i, _w in zip([0, 1, 2, 3, 4, 5, 6, 7, 36, 37, 38, 39, 40, 41, 42, 43, 44, 45, 46, 47, 48, 49, 50, 51, 52, 53, 54, 55, 84, 85, 86, 87, 90], [0.4145, 0.1292, 0.5983, 0.1264, 0.3476, 0.1197, 0.3774, 0.1, 0.3175, 0.2975, 0.3048, 0.2909, 0.2582, 0.2469, 0.2561, 0.2468, 0.2424, 0.2417, 0.2387, 0.2386, 0.9385, 0.07323, 0.8624, 0.09705, 0.8547, 0.06028, 0.1892, 0.07911, 0.8842, 0.09842, 0.8222, 0.1459, 0.0361]): _vg.add([_i], _w, 'REPLACE')
_vg = ob_cube_001.vertex_groups.new(name='Bone.014')
for _i, _w in zip([84, 85, 86, 87, 88, 89, 90, 91, 92, 93, 94, 95], [0.1124, 0.9013, 0.1568, 0.8603, 0.9759, 0.9965, 0.956, 1.002, 0.9971, 0.9992, 0.9931, 1.001]): _vg.add([_i], _w, 'REPLACE')
_m = ob_cube_001.modifiers.new('Subsurf', 'SUBSURF')
_m.uv_smooth = 'PRESERVE_CORNERS'
_m.quality = 2
_m.show_only_control_edges = False
_m = ob_cube_001.modifiers.new('Armature', 'ARMATURE')
_m.object = ob_armature_001

# ---- collection membership
col_collection_1.objects.link(ob_armature)
col_collection_1.objects.link(ob_cube)
col_collection_1.objects.link(ob_lamp)
col_collection_1.objects.link(ob_camera)
col_collection_1.objects.link(ob_armature_001)
col_collection_1.objects.link(ob_cube_001)

# ---- scene / render settings (as saved in the file)
scene.camera = ob_camera
scene.frame_start = 1; scene.frame_end = 250; scene.frame_set(1)
scene.render.engine = 'BLENDER_EEVEE_NEXT'
scene.render.resolution_percentage = 50
scene.render.dither_intensity = 0.0
scene.cycles.use_denoising = False
scene.cycles.samples = 128
scene.cycles.sampling_pattern = 'TABULATED_SOBOL'
scene.cycles.use_adaptive_sampling = False
scene.cycles.use_light_tree = False
scene.cycles.blur_glossy = 0.0
scene.cycles.sample_clamp_indirect = 0.0
scene.view_settings.view_transform = 'Standard'
bpy.context.view_layer.update()
